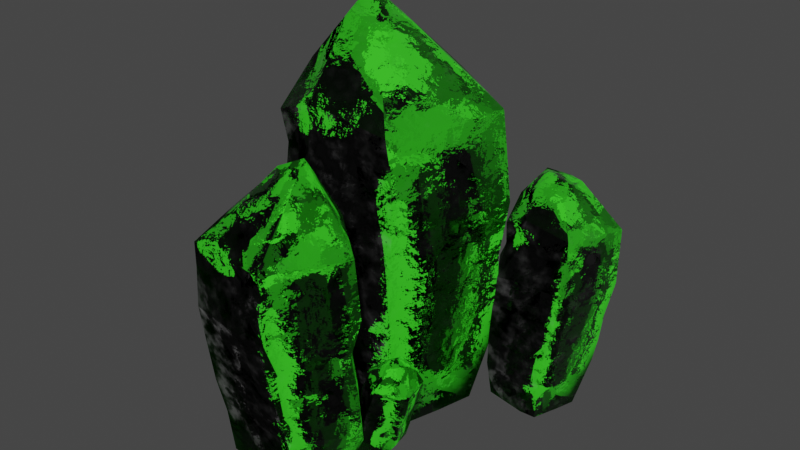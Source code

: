 # Source: Green_Crystal.blend  (saved by Blender 3.2.14; exported with 4.5.12 LTS)
import bpy
from mathutils import Matrix  # noqa: F401  (used for matrix-valued properties, if any)

bpy.ops.wm.read_factory_settings(use_empty=True)
scene = bpy.context.scene
scene.name = 'Scene'

# ---- collections
col_collection = bpy.data.collections.new('Collection'); scene.collection.children.link(col_collection)

# ---- images (referenced by path relative to the original .blend; pixels are not part of the script)
import os
ASSET_DIR = os.environ.get("B2B_ASSET_DIR", "")  # directory of the original .blend (textures are referenced by path, not embedded)
HERE = os.path.dirname(os.path.abspath(__file__))  # packed textures are extracted next to this script under _unpacked/

def load_image(name, relpath, width, height, colorspace="sRGB"):
    """Load a texture the original file referenced (path relative to the .blend, or extracted next to this script)."""
    p = next((c for c in (os.path.join(HERE, relpath), os.path.join(ASSET_DIR, relpath)) if relpath and os.path.exists(c)), "")
    if p:
        img = bpy.data.images.load(p, check_existing=True)
        img.name = name
    else:  # same state as the original file: an image datablock whose file is absent (Cycles renders it pink)
        img = bpy.data.images.new(name, width, height)
        img.source = "FILE"
        img.filepath = "//" + (relpath or name)
    img.colorspace_settings.name = colorspace
    return img
img_normal = load_image('Normal', 'Green_Crystal_Glossy.jpg', 1024, 1024, 'sRGB')

# ---- materials (node trees are filled in below, after node groups)
mat_material_001 = bpy.data.materials.new('Material.001')

# ---- material node trees
mat_material_001.use_nodes = True; mat_material_001.node_tree.nodes.clear()
_N = mat_material_001.node_tree.nodes; _L = mat_material_001.node_tree.links
n0 = _N.new('ShaderNodeBsdfPrincipled'); n0.name = 'Principled BSDF'; n0.location = (313, 289)
n0.distribution = 'GGX'
n0.subsurface_method = 'RANDOM_WALK_SKIN'
n0.inputs[0].default_value = (0.0523, 0.8, 0.02453, 1.0)
n0.inputs[3].default_value = 1.45
n0.inputs[27].default_value = (0.0, 0.0, 0.0, 1.0)
n1 = _N.new('ShaderNodeTexCoord'); n1.name = 'Texture Coordinate'; n1.location = (-929, -3)
n2 = _N.new('ShaderNodeTexNoise'); n2.name = 'Noise Texture.001'; n2.location = (-619, -194)
n2.inputs[2].default_value = 7.0
n2.inputs[3].default_value = 15.0
n3 = _N.new('ShaderNodeTexNoise'); n3.name = 'Noise Texture'; n3.location = (-627, 118)
n3.inputs[2].default_value = 1.7
n3.inputs[3].default_value = 15.0
n4 = _N.new('ShaderNodeBump'); n4.name = 'Bump.001'; n4.location = (-403, 113)
n4.inputs[0].default_value = 0.1
n4.inputs[1].default_value = 1.0
n4.inputs[2].default_value = 1.0
n5 = _N.new('ShaderNodeValToRGB'); n5.name = 'ColorRamp.001'; n5.location = (-225, 67)
while len(n5.color_ramp.elements) > 1: n5.color_ramp.elements.remove(n5.color_ramp.elements[-1])
n5.color_ramp.elements[0].position = 0.337; n5.color_ramp.elements[0].color = (0.0, 0.0, 0.0, 1.0)
_e = n5.color_ramp.elements.new(1.0); _e.color = (1.0, 1.0, 1.0, 1.0)
n6 = _N.new('ShaderNodeValToRGB'); n6.name = 'ColorRamp'; n6.location = (-443, -251)
while len(n6.color_ramp.elements) > 1: n6.color_ramp.elements.remove(n6.color_ramp.elements[-1])
n6.color_ramp.elements[0].position = 0.3182; n6.color_ramp.elements[0].color = (0.0, 0.0, 0.0, 1.0)
_e = n6.color_ramp.elements.new(0.4682); _e.color = (1.0, 1.0, 1.0, 1.0)
n7 = _N.new('ShaderNodeOutputMaterial'); n7.name = 'Material Output'; n7.location = (650, 291)
n8 = _N.new('ShaderNodeBump'); n8.name = 'Bump'; n8.location = (-127, -249)
n8.inputs[0].default_value = 0.06
n8.inputs[1].default_value = 1.0
n8.inputs[2].default_value = 1.0
n9 = _N.new('ShaderNodeTexVoronoi'); n9.name = 'Voronoi Texture'; n9.location = (93, -254)
n9.inputs[2].default_value = 4.0
n10 = _N.new('ShaderNodeTexImage'); n10.name = 'Image Texture'; n10.location = (407, -421)
n10.image = img_normal
_L.new(n0.outputs[0], n7.inputs[0])
_L.new(n1.outputs[3], n3.inputs[0])
_L.new(n1.outputs[3], n2.inputs[0])
_L.new(n2.outputs[0], n6.inputs[0])
_L.new(n6.outputs[0], n8.inputs[3])
_L.new(n9.outputs[1], n0.inputs[5])
_L.new(n3.outputs[0], n4.inputs[3])
_L.new(n4.outputs[0], n8.inputs[4])
_L.new(n2.outputs[0], n5.inputs[0])
_L.new(n5.outputs[0], n0.inputs[2])
_L.new(n8.outputs[0], n9.inputs[0])
n7.is_active_output = True

# ---- world
world_world = bpy.data.worlds.new('World'); scene.world = world_world
world_world.use_nodes = True; world_world.node_tree.nodes.clear()
_N = world_world.node_tree.nodes; _L = world_world.node_tree.links
n0 = _N.new('ShaderNodeOutputWorld'); n0.name = 'World Output'; n0.location = (300, 300)
n1 = _N.new('ShaderNodeBackground'); n1.name = 'Background'; n1.location = (10, 300)
n1.inputs[0].default_value = (0.05088, 0.05088, 0.05088, 1.0)
_L.new(n1.outputs[0], n0.inputs[0])
n0.is_active_output = True
world_world.color = (0.05088, 0.05088, 0.05088)
world_world.use_sun_shadow = False
world_world.sun_shadow_jitter_overblur = 0.0

# ---- meshes
me_circle_006 = bpy.data.meshes.new('Circle.006')
me_circle_006.from_pydata([(-0.4742, 0.04405, 0.4922), (-0.5853, 0.5728, 0.6084), (-0.5771, 0.02168, 0.1366), (-0.7465, 0.5701, 0.1418), (-0.1783, 0.03548, 0.5419), (-0.2206, 0.5699, 0.6568), (-0.234, 0.005985, 0.162), (-0.606, 1.099, 0.6709), (-0.6211, 1.625, 0.7078), (-0.8078, 1.11, 0.1889), (-0.8398, 1.655, 0.22), (-0.2348, 1.097, 0.7145), (-0.2343, 1.628, 0.7385), (-0.5629, 2.101, 0.8157), (-0.5487, 2.657, 0.7459), (-0.9492, 2.169, 0.1887), (-0.7686, 2.686, 0.1617), (-0.2374, 2.154, 0.8477), (-0.2346, 2.687, 0.8235), (-0.5866, 2.968, 0.7848), (-0.7485, 3.249, 0.2041), (-0.5442, 3.548, 0.0004953), (-0.2225, 3.095, 0.7874), (-0.3304, 3.472, 0.3806), (-0.3516, 3.72, 0.1442), (-0.6575, 0.1231, -0.3397), (-0.9078, 0.5769, -0.3641), (-0.4103, 0.004661, -0.5449), (-0.5142, 0.5699, -0.6328), (-0.2338, -0.01001, -0.3678), (-0.06548, 0.006288, -0.7505), (-0.006729, 0.4798, -0.9947), (-0.9606, 1.131, -0.3202), (-0.9588, 1.658, -0.2584), (-0.5151, 0.9627, -0.6443), (-0.5144, 1.811, -0.6437), (-0.4928, 1.316, -0.6287), (-0.4864, 1.458, -0.6191), (-0.2888, 1.123, -0.7931), (0.09755, 1.694, -0.9425), (-0.9781, 2.158, -0.3561), (-0.9535, 2.69, -0.337), (-0.5473, 2.156, -0.6777), (-0.5297, 2.686, -0.6558), (-0.06749, 2.158, -1.029), (-0.06649, 2.657, -1.003), (-0.9472, 2.997, -0.331), (-0.59, 3.584, -0.2403), (-0.5153, 2.98, -0.6475), (-0.206, 3.434, -0.6126), (-0.4046, 3.87, -0.1998), (-0.007028, 2.992, -1.016), (0.2333, 0.03133, 0.6248), (0.5143, 0.6068, 0.6896), (0.2958, 0.01785, 0.1618), (0.5194, 0.0369, 0.623), (0.6785, 0.04872, 0.142), (0.6827, 0.6965, 0.1374), (0.5771, 1.091, 0.7539), (0.2957, 1.626, 0.7924), (0.6145, 1.623, 0.786), (0.761, 1.097, 0.1618), (0.8202, 1.626, 0.1636), (0.2964, 2.156, 0.8295), (0.296, 2.686, 0.8077), (0.6637, 2.159, 0.8012), (0.6289, 2.68, 0.7701), (0.9104, 2.169, 0.2021), (0.8233, 2.686, 0.1617), (0.5883, 2.99, 0.7851), (0.1632, 3.382, 0.3434), (0.08279, 3.526, 0.009685), (0.5873, 2.992, 0.7829), (0.782, 2.996, 0.1958), (0.3759, 0.0319, -0.4891), (0.0382, 0.009435, -0.7333), (0.07152, 0.6013, -1.032), (0.7787, 0.06113, -0.2041), (0.8485, 0.7282, -0.4806), (0.4362, 0.2179, -0.4939), (0.5935, 0.7172, -0.6683), (0.5604, 1.362, -0.6327), (0.5478, 1.491, -0.6159), (0.1015, 1.182, -1.02), (0.9196, 1.135, -0.4031), (0.9663, 1.621, -0.3198), (0.6078, 1.009, -0.6685), (0.5672, 1.845, -0.6376), (0.5511, 2.866, -0.6256), (0.31, 2.156, -0.84), (0.3458, 2.688, -0.781), (1.036, 2.156, -0.357), (0.9745, 2.71, -0.3479), (0.5812, 2.157, -0.6536), (0.571, 2.513, -0.6395), (0.9285, 3.008, -0.3449), (0.09344, 3.549, -0.2485), (0.2558, 2.971, -0.8524), (0.9502, 2.99, -0.3301), (-0.4142, 0.03973, 1.103), (-0.5095, 0.4271, 1.066), (-0.1695, 0.02876, 0.9972), (-0.1911, 0.4328, 0.9122), (-0.4201, 0.02485, 1.29), (-0.5075, 0.4144, 1.295), (-0.1533, 0.007533, 1.21), (-0.5571, 0.8106, 1.078), (-0.5859, 1.193, 1.091), (-0.2318, 0.8276, 0.8982), (-0.2581, 1.225, 0.9005), (-0.5511, 0.7983, 1.311), (-0.5691, 1.185, 1.332), (-0.6581, 1.538, 1.155), (-0.6075, 1.943, 1.174), (-0.2474, 1.602, 0.8469), (-0.2107, 1.974, 0.972), (-0.6485, 1.567, 1.36), (-0.6316, 1.955, 1.377), (-0.6396, 2.17, 1.166), (-0.2399, 2.383, 1.008), (-0.07383, 2.597, 1.12), (-0.6051, 2.252, 1.394), (-0.3248, 2.533, 1.293), (-0.1578, 2.716, 1.261), (0.1638, 0.1082, 0.8956), (0.1555, 0.4458, 0.7543), (0.3359, 0.01635, 1.019), (0.3877, 0.4314, 0.9642), (0.2266, -0.0004991, 1.148), (0.5179, 0.009263, 1.207), (0.6982, 0.3541, 1.23), (0.1179, 0.8506, 0.7456), (0.073, 1.233, 0.7716), (0.3952, 0.7176, 0.9755), (0.3936, 1.336, 1.004), (0.3858, 0.974, 1.003), (0.3793, 1.077, 1.013), (0.5244, 0.8293, 1.102), (0.6695, 1.235, 1.341), (0.1403, 1.599, 0.7651), (0.1284, 1.986, 0.8003), (0.4142, 1.588, 0.9919), (0.3995, 1.973, 1.023), (0.7144, 1.578, 1.245), (0.6947, 1.941, 1.266), (0.1243, 2.209, 0.8151), (0.09418, 2.626, 1.065), (0.3945, 2.187, 1.043), (0.3999, 2.508, 1.252), (0.08332, 2.828, 1.193), (0.7101, 2.184, 1.312), (-0.4382, 0.00971, 1.552), (-0.4574, 0.4204, 1.751), (-0.1, 0.001308, 1.536), (-0.4083, 0.005751, 1.728), (-0.04746, 0.01318, 1.769), (-0.04465, 0.4848, 1.793), (-0.4979, 0.7709, 1.814), (-0.5545, 1.168, 1.663), (-0.5179, 1.157, 1.858), (-0.05488, 0.7743, 1.858), (-0.05102, 1.158, 1.912), (-0.5818, 1.554, 1.686), (-0.5671, 1.94, 1.701), (-0.5247, 1.545, 1.908), (-0.5067, 1.926, 1.901), (-0.07038, 1.55, 1.99), (-0.05094, 1.93, 1.949), (-0.5219, 2.153, 1.888), (-0.2484, 2.454, 1.588), (-0.01747, 2.563, 1.505), (-0.5205, 2.155, 1.887), (-0.07997, 2.156, 1.938), (0.3748, 0.01374, 1.509), (0.516, 0.008528, 1.273), (0.733, 0.4406, 1.278), (0.2108, 0.02177, 1.791), (0.4151, 0.5075, 1.824), (0.3839, 0.1475, 1.552), (0.5241, 0.5079, 1.645), (0.4943, 0.9781, 1.65), (0.4808, 1.072, 1.649), (0.7265, 0.8628, 1.317), (0.366, 0.8014, 1.89), (0.3102, 1.153, 1.945), (0.5252, 0.7201, 1.663), (0.4977, 1.33, 1.67), (0.486, 2.074, 1.696), (0.6166, 1.565, 1.499), (0.5771, 1.951, 1.546), (0.3431, 1.541, 2.001), (0.3296, 1.946, 1.983), (0.5101, 1.556, 1.687), (0.4985, 1.816, 1.695), (0.3224, 2.164, 1.965), (0.1687, 2.581, 1.482), (0.6189, 2.16, 1.492), (0.314, 2.15, 1.98), (-0.8551, -0.01014, 0.5852), (-0.9371, 0.1829, 0.5567), (-0.7186, 0.01133, 0.5523), (-0.7597, 0.2219, 0.5045), (-0.8771, -0.0271, 0.6967), (-0.96, 0.1658, 0.6947), (-0.7316, -0.008108, 0.6821), (-1.0, 0.376, 0.5638), (-1.053, 0.5703, 0.5735), (-0.8173, 0.4227, 0.4968), (-0.8697, 0.6254, 0.5008), (-1.021, 0.3593, 0.7043), (-1.07, 0.5562, 0.7204), (-1.131, 0.7386, 0.6081), (-1.147, 0.9512, 0.632), (-0.8952, 0.8235, 0.4754), (-0.9266, 1.013, 0.5607), (-1.151, 0.7452, 0.7332), (-1.182, 0.9461, 0.7511), (-1.184, 1.066, 0.6264), (-0.9852, 1.22, 0.5849), (-0.9231, 1.281, 0.6863), (-1.2, 1.101, 0.769), (-1.067, 1.237, 0.7544), (-0.9723, 1.22, 0.7809), (-0.5465, 0.08731, 0.5343), (-0.5682, 0.2674, 0.4533), (-0.4639, 0.04974, 0.629), (-0.4722, 0.2713, 0.6085), (-0.5316, 0.02513, 0.6923), (-0.3916, 0.05384, 0.7646), (-0.3365, 0.2471, 0.8064), (-0.6258, 0.4734, 0.4494), (-0.6887, 0.6657, 0.465), (-0.4975, 0.4192, 0.6204), (-0.5618, 0.7367, 0.6468), (-0.5303, 0.5494, 0.6395), (-0.5447, 0.6017, 0.6461), (-0.4569, 0.4826, 0.7146), (-0.4491, 0.6939, 0.8824), (-0.6896, 0.8608, 0.4749), (-0.7373, 1.058, 0.5003), (-0.5746, 0.8692, 0.6455), (-0.6231, 1.065, 0.6681), (-0.4493, 0.8796, 0.8355), (-0.497, 1.065, 0.8507), (-0.7628, 1.172, 0.512), (-0.8403, 1.343, 0.6697), (-0.6486, 1.174, 0.6825), (-0.7001, 1.331, 0.8136), (-0.8525, 1.296, 0.7734), (-0.518, 1.189, 0.8839), (-0.9135, -0.04881, 0.8518), (-0.985, 0.1522, 0.9753), (-0.7396, -0.0217, 0.8844), (-0.9171, -0.05634, 0.9611), (-0.7397, -0.02171, 1.032), (-0.7869, 0.2209, 1.053), (-1.047, 0.3265, 1.013), (-1.098, 0.5333, 0.9213), (-1.099, 0.5217, 1.043), (-0.8274, 0.3664, 1.095), (-0.8688, 0.5622, 1.134), (-1.152, 0.7291, 0.9371), (-1.183, 0.929, 0.9537), (-1.146, 0.7195, 1.078), (-1.173, 0.9181, 1.081), (-0.9254, 0.7593, 1.184), (-0.9481, 0.9588, 1.168), (-1.202, 1.034, 1.075), (-1.06, 1.228, 0.9337), (-0.9398, 1.285, 0.9185), (-1.201, 1.035, 1.075), (-0.9837, 1.074, 1.161), (-0.4975, 0.02903, 0.9284), (-0.3997, 0.05021, 0.8038), (-0.3325, 0.2927, 0.8407), (-0.6121, 0.005152, 1.077), (-0.5597, 0.2729, 1.13), (-0.5106, 0.09693, 0.9572), (-0.4849, 0.2913, 1.036), (-0.5466, 0.5311, 1.042), (-0.5624, 0.5786, 1.041), (-0.3813, 0.5082, 0.8698), (-0.6204, 0.417, 1.168), (-0.689, 0.5909, 1.199), (-0.5071, 0.4001, 1.05), (-0.5813, 0.7121, 1.06), (-0.6626, 1.094, 1.085), (-0.5254, 0.8523, 0.9756), (-0.5881, 1.046, 1.004), (-0.7164, 0.7916, 1.243), (-0.7607, 1.0, 1.236), (-0.599, 0.8292, 1.075), (-0.631, 0.9619, 1.082), (-0.7837, 1.113, 1.228), (-0.8384, 1.278, 0.9344), (-0.5815, 1.16, 0.9802), (-0.7882, 1.104, 1.235), (0.9142, 0.08171, -0.369), (0.8758, 0.4188, -0.3411), (0.8434, 0.04045, -0.5803), (0.7698, 0.3817, -0.6198), (1.072, 0.07206, -0.3482), (1.07, 0.4105, -0.3239), (1.025, 0.02296, -0.5753), (0.8825, 0.7472, -0.3488), (0.8911, 1.073, -0.3722), (0.7549, 0.7184, -0.6367), (0.7549, 1.056, -0.6649), (1.08, 0.7387, -0.3349), (1.096, 1.066, -0.3672), (0.94, 1.372, -0.3506), (0.9601, 1.706, -0.4428), (0.7103, 1.371, -0.7256), (0.8189, 1.68, -0.794), (1.115, 1.398, -0.347), (1.13, 1.722, -0.409), (0.9507, 1.901, -0.4453), (0.8473, 2.028, -0.8186), (0.9543, 2.187, -0.9763), (1.146, 1.968, -0.4675), (1.082, 2.168, -0.7452), (1.067, 2.249, -0.9105), (0.7826, 0.06399, -0.877), (0.6624, 0.3472, -0.9233), (0.9004, -0.03345, -1.0), (0.8576, 0.3082, -1.1), (1.001, -0.03238, -0.8969), (1.073, -0.06023, -1.137), (1.106, 0.207, -1.33), (0.6522, 0.692, -0.9437), (0.6708, 1.02, -0.9527), (0.8678, 0.5478, -1.142), (0.8922, 1.068, -1.217), (0.8902, 0.7648, -1.164), (0.898, 0.8526, -1.171), (0.985, 0.6268, -1.255), (1.198, 0.952, -1.409), (0.6704, 1.318, -1.056), (0.6993, 1.645, -1.092), (0.883, 1.277, -1.267), (0.9083, 1.603, -1.301), (1.12, 1.234, -1.498), (1.136, 1.542, -1.526), (0.7115, 1.834, -1.116), (0.9205, 2.188, -1.125), (0.9246, 1.783, -1.322), (1.102, 2.055, -1.352), (1.075, 2.114, -1.273), (1.176, 1.744, -1.566), (1.293, 0.06457, -0.3115), (1.46, 0.4144, -0.3325), (1.305, 0.01469, -0.5947), (1.444, 0.05945, -0.3229), (1.506, 0.02068, -0.6227), (1.527, 0.4169, -0.683), (1.51, 0.7147, -0.3383), (1.378, 1.054, -0.3524), (1.546, 1.042, -0.3671), (1.58, 0.6622, -0.7063), (1.627, 0.9846, -0.754), (1.395, 1.382, -0.3768), (1.409, 1.705, -0.4369), (1.588, 1.37, -0.4068), (1.583, 1.688, -0.4707), (1.691, 1.318, -0.7816), (1.658, 1.633, -0.8489), (1.571, 1.88, -0.4876), (1.338, 2.095, -0.777), (1.285, 2.157, -0.9904), (1.57, 1.881, -0.4891), (1.647, 1.827, -0.8541), (1.318, -0.03502, -0.9956), (1.129, -0.05987, -1.131), (1.149, 0.2759, -1.367), (1.544, -0.004424, -0.8383), (1.587, 0.3783, -1.068), (1.355, 0.07672, -1.017), (1.444, 0.3629, -1.173), (1.447, 0.7619, -1.207), (1.444, 0.8427, -1.208), (1.182, 0.632, -1.412), (1.64, 0.6322, -1.06), (1.682, 0.9354, -1.053), (1.46, 0.5413, -1.199), (1.464, 1.057, -1.253), (1.484, 1.684, -1.336), (1.328, 1.238, -1.395), (1.364, 1.568, -1.407), (1.732, 1.258, -1.126), (1.716, 1.6, -1.167), (1.479, 1.246, -1.291), (1.484, 1.466, -1.313), (1.7, 1.784, -1.19), (1.279, 2.148, -1.15), (1.322, 1.738, -1.473), (1.712, 1.773, -1.18), (0.3372, 0.05362, 0.9222), (0.3373, 0.201, 0.9205), (0.371, 0.0308, 0.833), (0.3789, 0.1789, 0.7993), (0.3819, 0.04309, 0.9738), (0.3949, 0.1892, 0.9812), (0.4274, 0.0152, 0.8861), (0.3615, 0.3411, 0.9199), (0.3905, 0.4793, 0.9146), (0.3992, 0.3232, 0.7895), (0.4275, 0.4668, 0.7803), (0.4211, 0.329, 0.9804), (0.4552, 0.4673, 0.9745), (0.4184, 0.6062, 0.9356), (0.471, 0.7447, 0.9111), (0.4491, 0.6014, 0.7478), (0.5222, 0.7263, 0.7562), (0.4755, 0.6095, 0.9862), (0.5175, 0.7452, 0.9703), (0.4804, 0.8287, 0.9076), (0.5594, 0.873, 0.7562), (0.6479, 0.9302, 0.7349), (0.5541, 0.8478, 0.9558), (0.6232, 0.9251, 0.8467), (0.6698, 0.9541, 0.7884), (0.436, 0.03193, 0.7187), (0.4272, 0.157, 0.6695), (0.5028, -0.0201, 0.7118), (0.5377, 0.1243, 0.667), (0.5065, -0.02016, 0.7741), (0.5957, -0.04492, 0.7158), (0.6768, 0.06047, 0.6622), (0.4505, 0.3044, 0.6599), (0.4788, 0.4436, 0.6623), (0.5672, 0.2249, 0.6562), (0.6275, 0.4437, 0.6387), (0.5939, 0.316, 0.6552), (0.6037, 0.353, 0.6551), (0.6416, 0.249, 0.6525), (0.7737, 0.3725, 0.6622), (0.5257, 0.5676, 0.6284), (0.565, 0.705, 0.6247), (0.6512, 0.5317, 0.6197), (0.6887, 0.669, 0.6157), (0.7903, 0.4932, 0.6113), (0.822, 0.6235, 0.6066), (0.587, 0.7842, 0.6204), (0.6786, 0.926, 0.6767), (0.7109, 0.7448, 0.6133), (0.7931, 0.8519, 0.6539), (0.7659, 0.8817, 0.6723), (0.8585, 0.7067, 0.6049), (0.4426, 0.03124, 1.048), (0.5239, 0.1727, 1.089), (0.5229, -0.001898, 0.959), (0.4944, 0.0217, 1.087), (0.5965, -0.009664, 1.007), (0.644, 0.1569, 0.993), (0.5598, 0.2989, 1.101), (0.5416, 0.4497, 1.059), (0.5993, 0.4364, 1.102), (0.6827, 0.2586, 1.001), (0.7306, 0.3928, 0.9981), (0.5738, 0.5886, 1.056), (0.6147, 0.7239, 1.04), (0.6439, 0.5735, 1.101), (0.6794, 0.7074, 1.078), (0.7794, 0.5315, 1.007), (0.8067, 0.6657, 0.976), (0.6919, 0.7898, 1.069), (0.7107, 0.881, 0.9088), (0.7571, 0.9014, 0.8239), (0.6922, 0.7902, 1.069), (0.8162, 0.7491, 0.971), (0.6368, -0.0397, 0.8317), (0.6118, -0.04704, 0.7337), (0.7051, 0.08659, 0.6624), (0.6677, -0.03069, 0.9471), (0.7694, 0.1223, 0.8841), (0.6615, 0.005662, 0.8351), (0.7515, 0.1181, 0.8093), (0.786, 0.2876, 0.7988), (0.7903, 0.3223, 0.7979), (0.7499, 0.2359, 0.6569), (0.7993, 0.2291, 0.9019), (0.8295, 0.3573, 0.9159), (0.7748, 0.1928, 0.8052), (0.8222, 0.4117, 0.7886), (0.8901, 0.676, 0.7676), (0.829, 0.4897, 0.7036), (0.8643, 0.6288, 0.71), (0.8856, 0.4905, 0.9063), (0.9126, 0.636, 0.8882), (0.8493, 0.4904, 0.7806), (0.8706, 0.5835, 0.7748), (0.9251, 0.7147, 0.8763), (0.7997, 0.8918, 0.7701), (0.8791, 0.7011, 0.6765), (0.9254, 0.7101, 0.8828), (-0.7899, 0.05362, 0.5576), (-0.7916, 0.201, 0.5573), (-0.8758, 0.0308, 0.5161), (-0.9087, 0.1789, 0.5053), (-0.7346, 0.04309, 0.5175), (-0.7262, 0.1892, 0.5052), (-0.818, 0.0152, 0.4646), (-0.7901, 0.3411, 0.5331), (-0.7928, 0.4793, 0.5038), (-0.9167, 0.3232, 0.4843), (-0.9234, 0.4668, 0.4553), (-0.7246, 0.329, 0.4791), (-0.7276, 0.4673, 0.4445), (-0.7695, 0.6062, 0.4778), (-0.7893, 0.7447, 0.4233), (-0.9539, 0.6014, 0.4309), (-0.9392, 0.7263, 0.3588), (-0.7141, 0.6095, 0.4253), (-0.7263, 0.7452, 0.3821), (-0.792, 0.8287, 0.4136), (-0.936, 0.8685, 0.3218), (-0.9495, 0.8865, 0.2317), (-0.7376, 0.8478, 0.3444), (-0.8403, 0.9251, 0.266), (-0.8943, 0.9363, 0.2146), (-0.984, 0.03193, 0.4414), (-1.034, 0.157, 0.4459), (-0.9851, -0.0201, 0.3743), (-1.027, 0.1243, 0.3356), (-0.9227, -0.02016, 0.376), (-0.9731, -0.04492, 0.2821), (-1.019, 0.06047, 0.1966), (-1.041, 0.3044, 0.4219), (-1.037, 0.4436, 0.3939), (-1.035, 0.2249, 0.3053), (-1.047, 0.4437, 0.2437), (-1.034, 0.316, 0.2786), (-1.033, 0.353, 0.2689), (-1.032, 0.249, 0.2309), (-1.011, 0.3725, 0.1001), (-1.066, 0.5676, 0.3442), (-1.066, 0.705, 0.3047), (-1.064, 0.5317, 0.2184), (-1.065, 0.669, 0.1807), (-1.058, 0.5092, 0.1181), (-1.062, 0.6235, 0.04717), (-1.069, 0.784, 0.2824), (-1.005, 0.8566, 0.1961), (-1.065, 0.7394, 0.1584), (-1.017, 0.8054, 0.08004), (-1.002, 0.8255, 0.1087), (-1.059, 0.7078, 0.04253), (-0.6551, 0.03124, 0.4635), (-0.6077, 0.1727, 0.3861), (-0.7371, -0.001898, 0.3757), (-0.6117, 0.0217, 0.4153), (-0.6829, -0.009664, 0.3066), (-0.6926, 0.1569, 0.2581), (-0.5924, 0.2989, 0.3514), (-0.6357, 0.4497, 0.3658), (-0.5881, 0.4364, 0.3121), (-0.6817, 0.2586, 0.2202), (-0.68, 0.3928, 0.1722), (-0.636, 0.5886, 0.3335), (-0.6482, 0.7239, 0.2914), (-0.5854, 0.5735, 0.2676), (-0.6046, 0.7074, 0.2302), (-0.6666, 0.5315, 0.1244), (-0.6955, 0.6657, 0.09451), (-0.6124, 0.7898, 0.217), (-0.7707, 0.881, 0.1843), (-0.8513, 0.9007, 0.1307), (-0.613, 0.7902, 0.2166), (-0.6996, 0.7491, 0.08467), (-0.854, -0.0397, 0.2512), (-0.9538, -0.04704, 0.2676), (-1.017, 0.08659, 0.1684), (-0.7363, -0.03069, 0.2305), (-0.7902, 0.1223, 0.1237), (-0.8485, 0.005662, 0.2269), (-0.8663, 0.1181, 0.135), (-0.8738, 0.2876, 0.09975), (-0.8743, 0.3223, 0.09532), (-1.018, 0.2359, 0.1233), (-0.7699, 0.2291, 0.09545), (-0.7709, 0.3556, 0.08829), (-0.8684, 0.1928, 0.1114), (-0.8808, 0.4117, 0.06272), (-0.8958, 0.676, -0.006662), (-0.9648, 0.4897, 0.04857), (-0.9555, 0.6288, 0.01402), (-0.758, 0.4905, 0.009892), (-0.7737, 0.636, -0.01858), (-0.8864, 0.4904, 0.0351), (-0.8904, 0.5835, 0.0133), (-0.7845, 0.7147, -0.03206), (-0.9012, 0.8791, 0.08357), (-0.9875, 0.701, -0.002595), (-0.778, 0.7101, -0.03186)], [], [(0, 1, 3, 2), (0, 4, 5, 1), (0, 2, 6, 4), (7, 8, 10, 9), (7, 11, 12, 8), (1, 7, 9, 3), (1, 5, 11, 7), (13, 14, 16, 15), (13, 17, 18, 14), (20, 23, 24, 21), (22, 23, 20, 19), (14, 19, 20, 16), (14, 18, 22, 19), (25, 26, 28, 27), (28, 31, 30, 27), (25, 27, 30, 29), (36, 37, 39, 38), (33, 37, 36, 32), (36, 38, 34, 32), (33, 35, 39, 37), (26, 32, 34, 28), (34, 38, 31, 28), (40, 41, 43, 42), (43, 45, 44, 42), (47, 50, 49, 46), (49, 51, 48, 46), (41, 46, 48, 43), (48, 51, 45, 43), (56, 57, 53, 55), (52, 55, 53), (52, 54, 56, 55), (61, 62, 60, 58), (58, 60, 59), (57, 61, 58, 53), (67, 68, 66, 65), (63, 65, 66, 64), (72, 73, 70, 69), (68, 73, 72, 66), (64, 66, 72, 69), (79, 80, 78, 77), (76, 80, 79, 75), (74, 75, 79, 77), (83, 39, 82, 81), (82, 85, 84, 81), (84, 86, 83, 81), (82, 39, 87, 85), (80, 86, 84, 78), (83, 86, 80, 76), (93, 94, 92, 91), (90, 94, 93, 89), (92, 94, 90, 88), (90, 97, 95, 88), (95, 98, 92, 88), (4, 52, 53, 5), (4, 6, 54, 52), (11, 58, 59, 12), (5, 53, 58, 11), (17, 63, 64, 18), (23, 70, 71, 24), (69, 70, 23, 22), (18, 64, 69, 22), (31, 76, 75, 30), (29, 30, 75, 74), (39, 83, 38), (38, 83, 76, 31), (45, 90, 89, 44), (50, 96, 95, 49), (95, 97, 51, 49), (51, 97, 90, 45), (2, 3, 26, 25), (2, 25, 29, 6), (9, 10, 33, 32), (3, 9, 32, 26), (77, 78, 57, 56), (54, 74, 77, 56), (84, 85, 62, 61), (78, 84, 61, 57), (15, 16, 41, 40), (20, 21, 47, 46), (24, 50, 47, 21), (16, 20, 46, 41), (91, 92, 68, 67), (95, 96, 71, 70), (73, 98, 95, 70), (92, 98, 73, 68), (8, 13, 15, 10), (8, 12, 17, 13), (33, 40, 42, 35), (42, 44, 39, 35), (62, 67, 65, 60), (59, 60, 65, 63), (87, 93, 91, 85), (89, 93, 87, 39), (10, 15, 40, 33), (85, 91, 67, 62), (12, 59, 63, 17), (44, 89, 39), (6, 29, 74, 54), (71, 96, 50, 24), (99, 100, 102, 101), (99, 103, 104, 100), (99, 101, 105, 103), (106, 107, 109, 108), (106, 110, 111, 107), (100, 106, 108, 102), (100, 104, 110, 106), (112, 113, 115, 114), (112, 116, 117, 113), (119, 122, 123, 120), (121, 122, 119, 118), (113, 118, 119, 115), (113, 117, 121, 118), (124, 125, 127, 126), (127, 130, 129, 126), (124, 126, 129, 128), (135, 136, 138, 137), (132, 136, 135, 131), (135, 137, 133, 131), (132, 134, 138, 136), (125, 131, 133, 127), (133, 137, 130, 127), (139, 140, 142, 141), (142, 144, 143, 141), (146, 149, 148, 145), (148, 150, 147, 145), (140, 145, 147, 142), (147, 150, 144, 142), (155, 156, 152, 154), (151, 154, 152), (151, 153, 155, 154), (160, 161, 159, 157), (157, 159, 158), (156, 160, 157, 152), (166, 167, 165, 164), (162, 164, 165, 163), (171, 172, 169, 168), (167, 172, 171, 165), (163, 165, 171, 168), (178, 179, 177, 176), (175, 179, 178, 174), (173, 174, 178, 176), (182, 138, 181, 180), (181, 184, 183, 180), (183, 185, 182, 180), (181, 138, 186, 184), (179, 185, 183, 177), (182, 185, 179, 175), (192, 193, 191, 190), (189, 193, 192, 188), (191, 193, 189, 187), (189, 196, 194, 187), (194, 197, 191, 187), (103, 151, 152, 104), (103, 105, 153, 151), (110, 157, 158, 111), (104, 152, 157, 110), (116, 162, 163, 117), (122, 169, 170, 123), (168, 169, 122, 121), (117, 163, 168, 121), (130, 175, 174, 129), (128, 129, 174, 173), (138, 182, 137), (137, 182, 175, 130), (144, 189, 188, 143), (149, 195, 194, 148), (194, 196, 150, 148), (150, 196, 189, 144), (101, 102, 125, 124), (101, 124, 128, 105), (108, 109, 132, 131), (102, 108, 131, 125), (176, 177, 156, 155), (153, 173, 176, 155), (183, 184, 161, 160), (177, 183, 160, 156), (114, 115, 140, 139), (119, 120, 146, 145), (123, 149, 146, 120), (115, 119, 145, 140), (190, 191, 167, 166), (194, 195, 170, 169), (172, 197, 194, 169), (191, 197, 172, 167), (107, 112, 114, 109), (107, 111, 116, 112), (132, 139, 141, 134), (141, 143, 138, 134), (161, 166, 164, 159), (158, 159, 164, 162), (186, 192, 190, 184), (188, 192, 186, 138), (109, 114, 139, 132), (184, 190, 166, 161), (111, 158, 162, 116), (143, 188, 138), (105, 128, 173, 153), (170, 195, 149, 123), (198, 199, 201, 200), (198, 202, 203, 199), (198, 200, 204, 202), (205, 206, 208, 207), (205, 209, 210, 206), (199, 205, 207, 201), (199, 203, 209, 205), (211, 212, 214, 213), (211, 215, 216, 212), (218, 221, 222, 219), (220, 221, 218, 217), (212, 217, 218, 214), (212, 216, 220, 217), (223, 224, 226, 225), (226, 229, 228, 225), (223, 225, 228, 227), (234, 235, 237, 236), (231, 235, 234, 230), (234, 236, 232, 230), (231, 233, 237, 235), (224, 230, 232, 226), (232, 236, 229, 226), (238, 239, 241, 240), (241, 243, 242, 240), (245, 248, 247, 244), (247, 249, 246, 244), (239, 244, 246, 241), (246, 249, 243, 241), (254, 255, 251, 253), (250, 253, 251), (250, 252, 254, 253), (259, 260, 258, 256), (256, 258, 257), (255, 259, 256, 251), (265, 266, 264, 263), (261, 263, 264, 262), (270, 271, 268, 267), (266, 271, 270, 264), (262, 264, 270, 267), (277, 278, 276, 275), (274, 278, 277, 273), (272, 273, 277, 275), (281, 237, 280, 279), (280, 283, 282, 279), (282, 284, 281, 279), (280, 237, 285, 283), (278, 284, 282, 276), (281, 284, 278, 274), (291, 292, 290, 289), (288, 292, 291, 287), (290, 292, 288, 286), (288, 295, 293, 286), (293, 296, 290, 286), (202, 250, 251, 203), (202, 204, 252, 250), (209, 256, 257, 210), (203, 251, 256, 209), (215, 261, 262, 216), (221, 268, 269, 222), (267, 268, 221, 220), (216, 262, 267, 220), (229, 274, 273, 228), (227, 228, 273, 272), (237, 281, 236), (236, 281, 274, 229), (243, 288, 287, 242), (248, 294, 293, 247), (293, 295, 249, 247), (249, 295, 288, 243), (200, 201, 224, 223), (200, 223, 227, 204), (207, 208, 231, 230), (201, 207, 230, 224), (275, 276, 255, 254), (252, 272, 275, 254), (282, 283, 260, 259), (276, 282, 259, 255), (213, 214, 239, 238), (218, 219, 245, 244), (222, 248, 245, 219), (214, 218, 244, 239), (289, 290, 266, 265), (293, 294, 269, 268), (271, 296, 293, 268), (290, 296, 271, 266), (206, 211, 213, 208), (206, 210, 215, 211), (231, 238, 240, 233), (240, 242, 237, 233), (260, 265, 263, 258), (257, 258, 263, 261), (285, 291, 289, 283), (287, 291, 285, 237), (208, 213, 238, 231), (283, 289, 265, 260), (210, 257, 261, 215), (242, 287, 237), (204, 227, 272, 252), (269, 294, 248, 222), (297, 298, 300, 299), (297, 301, 302, 298), (297, 299, 303, 301), (304, 305, 307, 306), (304, 308, 309, 305), (298, 304, 306, 300), (298, 302, 308, 304), (310, 311, 313, 312), (310, 314, 315, 311), (317, 320, 321, 318), (319, 320, 317, 316), (311, 316, 317, 313), (311, 315, 319, 316), (322, 323, 325, 324), (325, 328, 327, 324), (322, 324, 327, 326), (333, 334, 336, 335), (330, 334, 333, 329), (333, 335, 331, 329), (330, 332, 336, 334), (323, 329, 331, 325), (331, 335, 328, 325), (337, 338, 340, 339), (340, 342, 341, 339), (344, 347, 346, 343), (346, 348, 345, 343), (338, 343, 345, 340), (345, 348, 342, 340), (353, 354, 350, 352), (349, 352, 350), (349, 351, 353, 352), (358, 359, 357, 355), (355, 357, 356), (354, 358, 355, 350), (364, 365, 363, 362), (360, 362, 363, 361), (369, 370, 367, 366), (365, 370, 369, 363), (361, 363, 369, 366), (376, 377, 375, 374), (373, 377, 376, 372), (371, 372, 376, 374), (380, 336, 379, 378), (379, 382, 381, 378), (381, 383, 380, 378), (379, 336, 384, 382), (377, 383, 381, 375), (380, 383, 377, 373), (390, 391, 389, 388), (387, 391, 390, 386), (389, 391, 387, 385), (387, 394, 392, 385), (392, 395, 389, 385), (301, 349, 350, 302), (301, 303, 351, 349), (308, 355, 356, 309), (302, 350, 355, 308), (314, 360, 361, 315), (320, 367, 368, 321), (366, 367, 320, 319), (315, 361, 366, 319), (328, 373, 372, 327), (326, 327, 372, 371), (336, 380, 335), (335, 380, 373, 328), (342, 387, 386, 341), (347, 393, 392, 346), (392, 394, 348, 346), (348, 394, 387, 342), (299, 300, 323, 322), (299, 322, 326, 303), (306, 307, 330, 329), (300, 306, 329, 323), (374, 375, 354, 353), (351, 371, 374, 353), (381, 382, 359, 358), (375, 381, 358, 354), (312, 313, 338, 337), (317, 318, 344, 343), (321, 347, 344, 318), (313, 317, 343, 338), (388, 389, 365, 364), (392, 393, 368, 367), (370, 395, 392, 367), (389, 395, 370, 365), (305, 310, 312, 307), (305, 309, 314, 310), (330, 337, 339, 332), (339, 341, 336, 332), (359, 364, 362, 357), (356, 357, 362, 360), (384, 390, 388, 382), (386, 390, 384, 336), (307, 312, 337, 330), (382, 388, 364, 359), (309, 356, 360, 314), (341, 386, 336), (303, 326, 371, 351), (368, 393, 347, 321), (396, 397, 399, 398), (396, 400, 401, 397), (396, 398, 402, 400), (403, 404, 406, 405), (403, 407, 408, 404), (397, 403, 405, 399), (397, 401, 407, 403), (409, 410, 412, 411), (409, 413, 414, 410), (416, 419, 420, 417), (418, 419, 416, 415), (410, 415, 416, 412), (410, 414, 418, 415), (421, 422, 424, 423), (424, 427, 426, 423), (421, 423, 426, 425), (432, 433, 435, 434), (429, 433, 432, 428), (432, 434, 430, 428), (429, 431, 435, 433), (422, 428, 430, 424), (430, 434, 427, 424), (436, 437, 439, 438), (439, 441, 440, 438), (443, 446, 445, 442), (445, 447, 444, 442), (437, 442, 444, 439), (444, 447, 441, 439), (452, 453, 449, 451), (448, 451, 449), (448, 450, 452, 451), (457, 458, 456, 454), (454, 456, 455), (453, 457, 454, 449), (463, 464, 462, 461), (459, 461, 462, 460), (468, 469, 466, 465), (464, 469, 468, 462), (460, 462, 468, 465), (475, 476, 474, 473), (472, 476, 475, 471), (470, 471, 475, 473), (479, 435, 478, 477), (478, 481, 480, 477), (480, 482, 479, 477), (478, 435, 483, 481), (476, 482, 480, 474), (479, 482, 476, 472), (489, 490, 488, 487), (486, 490, 489, 485), (488, 490, 486, 484), (486, 493, 491, 484), (491, 494, 488, 484), (400, 448, 449, 401), (400, 402, 450, 448), (407, 454, 455, 408), (401, 449, 454, 407), (413, 459, 460, 414), (419, 466, 467, 420), (465, 466, 419, 418), (414, 460, 465, 418), (427, 472, 471, 426), (425, 426, 471, 470), (435, 479, 434), (434, 479, 472, 427), (441, 486, 485, 440), (446, 492, 491, 445), (491, 493, 447, 445), (447, 493, 486, 441), (398, 399, 422, 421), (398, 421, 425, 402), (405, 406, 429, 428), (399, 405, 428, 422), (473, 474, 453, 452), (450, 470, 473, 452), (480, 481, 458, 457), (474, 480, 457, 453), (411, 412, 437, 436), (416, 417, 443, 442), (420, 446, 443, 417), (412, 416, 442, 437), (487, 488, 464, 463), (491, 492, 467, 466), (469, 494, 491, 466), (488, 494, 469, 464), (404, 409, 411, 406), (404, 408, 413, 409), (429, 436, 438, 431), (438, 440, 435, 431), (458, 463, 461, 456), (455, 456, 461, 459), (483, 489, 487, 481), (485, 489, 483, 435), (406, 411, 436, 429), (481, 487, 463, 458), (408, 455, 459, 413), (440, 485, 435), (402, 425, 470, 450), (467, 492, 446, 420), (495, 496, 498, 497), (495, 499, 500, 496), (495, 497, 501, 499), (502, 503, 505, 504), (502, 506, 507, 503), (496, 502, 504, 498), (496, 500, 506, 502), (508, 509, 511, 510), (508, 512, 513, 509), (515, 518, 519, 516), (517, 518, 515, 514), (509, 514, 515, 511), (509, 513, 517, 514), (520, 521, 523, 522), (523, 526, 525, 522), (520, 522, 525, 524), (531, 532, 534, 533), (528, 532, 531, 527), (531, 533, 529, 527), (528, 530, 534, 532), (521, 527, 529, 523), (529, 533, 526, 523), (535, 536, 538, 537), (538, 540, 539, 537), (542, 545, 544, 541), (544, 546, 543, 541), (536, 541, 543, 538), (543, 546, 540, 538), (551, 552, 548, 550), (547, 550, 548), (547, 549, 551, 550), (556, 557, 555, 553), (553, 555, 554), (552, 556, 553, 548), (562, 563, 561, 560), (558, 560, 561, 559), (567, 568, 565, 564), (563, 568, 567, 561), (559, 561, 567, 564), (574, 575, 573, 572), (571, 575, 574, 570), (569, 570, 574, 572), (578, 534, 577, 576), (577, 580, 579, 576), (579, 581, 578, 576), (577, 534, 582, 580), (575, 581, 579, 573), (578, 581, 575, 571), (588, 589, 587, 586), (585, 589, 588, 584), (587, 589, 585, 583), (585, 592, 590, 583), (590, 593, 587, 583), (499, 547, 548, 500), (499, 501, 549, 547), (506, 553, 554, 507), (500, 548, 553, 506), (512, 558, 559, 513), (518, 565, 566, 519), (564, 565, 518, 517), (513, 559, 564, 517), (526, 571, 570, 525), (524, 525, 570, 569), (534, 578, 533), (533, 578, 571, 526), (540, 585, 584, 539), (545, 591, 590, 544), (590, 592, 546, 544), (546, 592, 585, 540), (497, 498, 521, 520), (497, 520, 524, 501), (504, 505, 528, 527), (498, 504, 527, 521), (572, 573, 552, 551), (549, 569, 572, 551), (579, 580, 557, 556), (573, 579, 556, 552), (510, 511, 536, 535), (515, 516, 542, 541), (519, 545, 542, 516), (511, 515, 541, 536), (586, 587, 563, 562), (590, 591, 566, 565), (568, 593, 590, 565), (587, 593, 568, 563), (503, 508, 510, 505), (503, 507, 512, 508), (528, 535, 537, 530), (537, 539, 534, 530), (557, 562, 560, 555), (554, 555, 560, 558), (582, 588, 586, 580), (584, 588, 582, 534), (505, 510, 535, 528), (580, 586, 562, 557), (507, 554, 558, 512), (539, 584, 534), (501, 524, 569, 549), (566, 591, 545, 519)])
me_circle_006.polygons.foreach_set('use_smooth', [True] * 594)
_uv = me_circle_006.uv_layers.new(name='UVMap')
_uv.uv.foreach_set('vector', [0.4877, 0.4819, 0.4824, 0.4148, 0.5426, 0.4183, 0.5325, 0.4877, 0.4606, 0.4376, 0.4243, 0.4413, 0.4221, 0.3747, 0.4666, 0.3707, 0.1582, 0.8193, 0.118, 0.8395, 0.1132, 0.798, 0.1574, 0.7828, 0.4793, 0.3502, 0.4788, 0.2861, 0.5438, 0.2852, 0.5429, 0.3517, 0.4628, 0.3063, 0.4176, 0.3104, 0.4118, 0.2461, 0.4587, 0.2424, 0.4824, 0.4148, 0.4793, 0.3502, 0.5429, 0.3517, 0.5426, 0.4183, 0.4666, 0.3707, 0.4221, 0.3747, 0.4176, 0.3104, 0.4628, 0.3063, 0.4666, 0.2277, 0.4772, 0.1596, 0.5534, 0.1588, 0.5548, 0.2237, 0.4454, 0.1841, 0.4053, 0.1813, 0.3987, 0.1168, 0.4383, 0.1164, 0.5513, 0.08994, 0.5186, 0.03776, 0.5524, 0.01329, 0.5726, 0.04348, 0.3921, 0.06738, 0.4052, 0.0, 0.4666, 0.002564, 0.4377, 0.07797, 0.4772, 0.1596, 0.4758, 0.1209, 0.5513, 0.08994, 0.5534, 0.1588, 0.4383, 0.1164, 0.3987, 0.1168, 0.3921, 0.06738, 0.4377, 0.07797, 0.2511, 0.015, 0.2772, 0.07279, 0.2193, 0.07392, 0.211, 0.004132, 0.2193, 0.07392, 0.1467, 0.06664, 0.1623, 0.006626, 0.211, 0.004132, 0.06268, 0.8626, 0.03177, 0.8347, 9.14e-05, 0.7975, 0.04964, 0.8099, 0.2198, 0.1652, 0.2202, 0.1827, 0.136, 0.2142, 0.1875, 0.1424, 0.2939, 0.2043, 0.2202, 0.1827, 0.2198, 0.1652, 0.2876, 0.1404, 0.2198, 0.1652, 0.1875, 0.1424, 0.2199, 0.1219, 0.2876, 0.1404, 0.2939, 0.2043, 0.2228, 0.226, 0.136, 0.2142, 0.2202, 0.1827, 0.2772, 0.07279, 0.2876, 0.1404, 0.2199, 0.1219, 0.2193, 0.07392, 0.2199, 0.1219, 0.1875, 0.1424, 0.1467, 0.06664, 0.2193, 0.07392, 0.2911, 0.2663, 0.2926, 0.3311, 0.2282, 0.3331, 0.2258, 0.2689, 0.2282, 0.3331, 0.1573, 0.3322, 0.1556, 0.2724, 0.2258, 0.2689, 0.2685, 0.4486, 0.2547, 0.488, 0.2033, 0.4308, 0.2939, 0.3683, 0.2033, 0.4308, 0.1524, 0.3735, 0.2288, 0.3689, 0.2939, 0.3683, 0.2926, 0.3311, 0.2939, 0.3683, 0.2288, 0.3689, 0.2282, 0.3331, 0.2288, 0.3689, 0.1524, 0.3735, 0.1573, 0.3322, 0.2282, 0.3331, 0.688, 0.0007344, 0.6927, 0.07952, 0.6219, 0.07213, 0.6263, 0.002392, 0.3734, 0.4452, 0.3387, 0.4479, 0.3326, 0.3784, 0.1582, 0.7319, 0.1015, 0.7347, 0.09077, 0.6893, 0.1517, 0.6978, 0.6949, 0.1293, 0.6998, 0.1938, 0.6202, 0.197, 0.6195, 0.132, 0.3193, 0.32, 0.3086, 0.256, 0.3472, 0.2518, 0.6927, 0.07952, 0.6949, 0.1293, 0.6195, 0.132, 0.6219, 0.07213, 0.7017, 0.2603, 0.7061, 0.3236, 0.6284, 0.3261, 0.6234, 0.2623, 0.3409, 0.1875, 0.2963, 0.1917, 0.2939, 0.1281, 0.3344, 0.1233, 0.4666, 0.633, 0.4986, 0.5659, 0.5555, 0.6358, 0.4675, 0.6344, 0.7061, 0.3236, 0.7024, 0.3617, 0.627, 0.3645, 0.6284, 0.3261, 0.3344, 0.1233, 0.2939, 0.1281, 0.2946, 0.0895, 0.2952, 0.09006, 0.05772, 0.02956, 0.05862, 0.097, 0.02003, 0.1004, 0.00188, 0.01356, 0.152, 0.9433, 0.07347, 0.9391, 0.09126, 0.8745, 0.152, 0.8626, 0.06182, 0.006008, 0.1125, 0.0, 0.05772, 0.02956, 0.00188, 0.01356, 0.1337, 0.1493, 0.136, 0.2142, 0.06397, 0.192, 0.06317, 0.1761, 0.06397, 0.192, 0.002188, 0.2101, 0.01007, 0.1508, 0.06317, 0.1761, 0.01007, 0.1508, 0.05895, 0.1327, 0.1337, 0.1493, 0.06317, 0.1761, 0.06397, 0.192, 0.136, 0.2142, 0.06523, 0.2355, 0.002188, 0.2101, 0.05862, 0.097, 0.05895, 0.1327, 0.01007, 0.1508, 0.02003, 0.1004, 0.1337, 0.1493, 0.05895, 0.1327, 0.05862, 0.097, 0.1356, 0.07996, 0.06589, 0.2736, 0.06722, 0.317, 0.007512, 0.3426, 0.0, 0.2756, 0.1002, 0.3375, 0.06722, 0.317, 0.06589, 0.2736, 0.1058, 0.2727, 0.007512, 0.3426, 0.06722, 0.317, 0.1002, 0.3375, 0.06942, 0.36, 0.1002, 0.3375, 0.1149, 0.3715, 0.01285, 0.3788, 0.06942, 0.36, 0.01285, 0.3788, 0.009612, 0.3767, 0.007512, 0.3426, 0.06942, 0.36, 0.4243, 0.4413, 0.3734, 0.4452, 0.3326, 0.3784, 0.4221, 0.3747, 0.1574, 0.7828, 0.1132, 0.798, 0.1015, 0.7347, 0.1582, 0.7319, 0.4176, 0.3104, 0.3193, 0.32, 0.3472, 0.2518, 0.4118, 0.2461, 0.4221, 0.3747, 0.3326, 0.3784, 0.3193, 0.32, 0.4176, 0.3104, 0.4053, 0.1813, 0.3409, 0.1875, 0.3344, 0.1233, 0.3987, 0.1168, 0.593, 0.6835, 0.5555, 0.6358, 0.596, 0.6156, 0.6302, 0.6653, 0.4675, 0.6344, 0.5555, 0.6358, 0.593, 0.6835, 0.5303, 0.7108, 0.3987, 0.1168, 0.3344, 0.1233, 0.2952, 0.09006, 0.3921, 0.06738, 0.1467, 0.06664, 0.1356, 0.07996, 0.1498, 0.004251, 0.1623, 0.006626, 0.04964, 0.8099, 9.14e-05, 0.7975, 0.0, 0.7848, 0.022, 0.7392, 0.136, 0.2142, 0.1337, 0.1493, 0.1875, 0.1424, 0.1875, 0.1424, 0.1337, 0.1493, 0.1356, 0.07996, 0.1467, 0.06664, 0.1573, 0.3322, 0.1002, 0.3375, 0.1058, 0.2727, 0.1556, 0.2724, 0.669, 0.641, 0.6165, 0.5914, 0.53, 0.5054, 0.669, 0.5644, 0.53, 0.5054, 0.6313, 0.4886, 0.669, 0.4877, 0.669, 0.5644, 0.1524, 0.3735, 0.1149, 0.3715, 0.1002, 0.3375, 0.1573, 0.3322, 0.5325, 0.4877, 0.5426, 0.4183, 0.6074, 0.4207, 0.5924, 0.4821, 0.118, 0.8395, 0.06268, 0.8626, 0.04964, 0.8099, 0.1132, 0.798, 0.5429, 0.3517, 0.5438, 0.2852, 0.6039, 0.2881, 0.6078, 0.3527, 0.5426, 0.4183, 0.5429, 0.3517, 0.6078, 0.3527, 0.6074, 0.4207, 0.7319, 0.0, 0.7708, 0.07934, 0.6927, 0.07952, 0.688, 0.0007344, 0.1015, 0.7347, 0.022, 0.7392, 0.04724, 0.6848, 0.09077, 0.6893, 0.7665, 0.1303, 0.7612, 0.1904, 0.6998, 0.1938, 0.6949, 0.1293, 0.7708, 0.07934, 0.7665, 0.1303, 0.6949, 0.1293, 0.6927, 0.07952, 0.5548, 0.2237, 0.5534, 0.1588, 0.6183, 0.1622, 0.6195, 0.2275, 0.5513, 0.08994, 0.5726, 0.04348, 0.603, 0.04121, 0.6195, 0.1246, 0.5524, 0.01329, 0.5965, 0.0, 0.603, 0.04121, 0.5726, 0.04348, 0.5534, 0.1588, 0.5513, 0.08994, 0.6195, 0.1246, 0.6183, 0.1622, 0.7708, 0.2559, 0.7708, 0.3235, 0.7061, 0.3236, 0.7017, 0.2603, 0.53, 0.5054, 0.6165, 0.5914, 0.596, 0.6156, 0.5555, 0.6358, 0.4986, 0.5659, 0.5262, 0.5046, 0.53, 0.5054, 0.5555, 0.6358, 0.7708, 0.3235, 0.7694, 0.3578, 0.7024, 0.3617, 0.7061, 0.3236, 0.4788, 0.2861, 0.4666, 0.2277, 0.5548, 0.2237, 0.5438, 0.2852, 0.4587, 0.2424, 0.4118, 0.2461, 0.4053, 0.1813, 0.4454, 0.1841, 0.2939, 0.2043, 0.2911, 0.2663, 0.2258, 0.2689, 0.2228, 0.226, 0.2258, 0.2689, 0.1556, 0.2724, 0.136, 0.2142, 0.2228, 0.226, 0.6998, 0.1938, 0.7017, 0.2603, 0.6234, 0.2623, 0.6202, 0.197, 0.3472, 0.2518, 0.3086, 0.256, 0.2963, 0.1917, 0.3409, 0.1875, 0.06523, 0.2355, 0.06589, 0.2736, 0.0, 0.2756, 0.002188, 0.2101, 0.1058, 0.2727, 0.06589, 0.2736, 0.06523, 0.2355, 0.136, 0.2142, 0.5438, 0.2852, 0.5548, 0.2237, 0.6195, 0.2275, 0.6039, 0.2881, 0.7612, 0.1904, 0.7708, 0.2559, 0.7017, 0.2603, 0.6998, 0.1938, 0.4118, 0.2461, 0.3472, 0.2518, 0.3409, 0.1875, 0.4053, 0.1813, 0.1556, 0.2724, 0.1058, 0.2727, 0.136, 0.2142, 0.1132, 0.798, 0.04964, 0.8099, 0.022, 0.7392, 0.1015, 0.7347, 0.596, 0.6156, 0.6165, 0.5914, 0.669, 0.641, 0.6302, 0.6653, 0.4666, 0.4777, 0.4666, 0.5265, 0.4241, 0.5197, 0.435, 0.4705, 0.983, 0.3188, 0.9601, 0.3207, 0.9588, 0.2719, 0.9868, 0.27, 0.6535, 0.4793, 0.6382, 0.4508, 0.6639, 0.4464, 0.6763, 0.4779, 0.4644, 0.5735, 0.4603, 0.6201, 0.4143, 0.6161, 0.4195, 0.5679, 0.9847, 0.2228, 0.9563, 0.2248, 0.953, 0.1776, 0.9825, 0.176, 0.4666, 0.5265, 0.4644, 0.5735, 0.4195, 0.5679, 0.4241, 0.5197, 0.9868, 0.27, 0.9588, 0.2719, 0.9563, 0.2248, 0.9847, 0.2228, 0.4645, 0.6633, 0.4517, 0.7117, 0.3975, 0.7068, 0.4026, 0.6601, 0.9742, 0.1331, 0.9491, 0.1301, 0.9452, 0.0832, 0.9701, 0.08345, 0.394, 0.7568, 0.4121, 0.7929, 0.3862, 0.8087, 0.3744, 0.7869, 0.9408, 0.04817, 0.9469, 0.0, 0.9868, 0.0006136, 0.969, 0.05542, 0.4517, 0.7117, 0.4502, 0.7398, 0.394, 0.7568, 0.3975, 0.7068, 0.9701, 0.08345, 0.9452, 0.0832, 0.9408, 0.04817, 0.969, 0.05542, 0.3915, 0.4709, 0.378, 0.5134, 0.3472, 0.4909, 0.3753, 0.4479, 0.2621, 0.6294, 0.2606, 0.5828, 0.3045, 0.585, 0.3117, 0.616, 0.6195, 0.4116, 0.6356, 0.3886, 0.6568, 0.3649, 0.6522, 0.4009, 0.1959, 0.6331, 0.1831, 0.6339, 0.1595, 0.579, 0.2118, 0.6116, 0.168, 0.6836, 0.1831, 0.6339, 0.1959, 0.6331, 0.2151, 0.6772, 0.1959, 0.6331, 0.2118, 0.6116, 0.2272, 0.6317, 0.2151, 0.6772, 0.168, 0.6836, 0.1512, 0.6357, 0.1595, 0.579, 0.1831, 0.6339, 0.2644, 0.6679, 0.2151, 0.6772, 0.2272, 0.6317, 0.2621, 0.6294, 0.2272, 0.6317, 0.2118, 0.6116, 0.2606, 0.5828, 0.2621, 0.6294, 0.1218, 0.6815, 0.07367, 0.6835, 0.07203, 0.64, 0.1196, 0.6377, 0.07203, 0.64, 0.07274, 0.5922, 0.1169, 0.5909, 0.1196, 0.6377, 0.4041, 0.8165, 0.4333, 0.8155, 0.4041, 0.8624, 0.3451, 0.8202, 0.0, 0.6267, 0.04202, 0.5894, 0.04547, 0.6409, 0.04598, 0.6848, 0.07367, 0.6835, 0.04598, 0.6848, 0.04547, 0.6409, 0.07203, 0.64, 0.04547, 0.6409, 0.04202, 0.5894, 0.07274, 0.5922, 0.07203, 0.64, 0.8202, 0.0005727, 0.8237, 0.05792, 0.7729, 0.05262, 0.776, 0.001837, 0.928, 0.3224, 0.9063, 0.3236, 0.9028, 0.2726, 0.7082, 0.4773, 0.7027, 0.4366, 0.7305, 0.4278, 0.7291, 0.4719, 0.8249, 0.09398, 0.8282, 0.1409, 0.7712, 0.1434, 0.7708, 0.09613, 0.8947, 0.2296, 0.8883, 0.1825, 0.9125, 0.1803, 0.8237, 0.05792, 0.8249, 0.09398, 0.7708, 0.09613, 0.7729, 0.05262, 0.829, 0.1892, 0.8331, 0.2351, 0.7775, 0.2372, 0.7733, 0.1911, 0.9088, 0.1331, 0.8809, 0.1351, 0.8798, 0.08849, 0.9053, 0.08625, 0.777, 0.265, 0.8307, 0.2628, 0.8088, 0.3184, 0.7763, 0.266, 0.8331, 0.2351, 0.8307, 0.2628, 0.777, 0.265, 0.7775, 0.2372, 0.9053, 0.08625, 0.8798, 0.08849, 0.8808, 0.0601, 0.8813, 0.06052, 0.2926, 0.5369, 0.2452, 0.5321, 0.2462, 0.5065, 0.3117, 0.5024, 0.2508, 0.5777, 0.2452, 0.5321, 0.2926, 0.5369, 0.3046, 0.5771, 0.3089, 0.5428, 0.3046, 0.5771, 0.2926, 0.5369, 0.3117, 0.5024, 0.2062, 0.5774, 0.1595, 0.579, 0.1771, 0.531, 0.1887, 0.5311, 0.1771, 0.531, 0.1649, 0.4894, 0.209, 0.4966, 0.1887, 0.5311, 0.209, 0.4966, 0.2201, 0.5301, 0.2062, 0.5774, 0.1887, 0.5311, 0.1771, 0.531, 0.1595, 0.579, 0.1449, 0.5317, 0.1649, 0.4894, 0.2452, 0.5321, 0.2201, 0.5301, 0.209, 0.4966, 0.2462, 0.5065, 0.2062, 0.5774, 0.2201, 0.5301, 0.2452, 0.5321, 0.2508, 0.5777, 0.1167, 0.532, 0.08445, 0.5325, 0.06589, 0.4921, 0.116, 0.488, 0.06902, 0.5544, 0.08445, 0.5325, 0.1167, 0.532, 0.117, 0.5586, 0.06589, 0.4921, 0.08445, 0.5325, 0.06902, 0.5544, 0.05249, 0.5335, 0.06902, 0.5544, 0.04358, 0.5643, 0.0389, 0.4952, 0.05249, 0.5335, 0.0389, 0.4952, 0.04047, 0.493, 0.06589, 0.4921, 0.05249, 0.5335, 0.9601, 0.3207, 0.928, 0.3224, 0.9028, 0.2726, 0.9588, 0.2719, 0.6763, 0.4779, 0.6639, 0.4464, 0.7027, 0.4366, 0.7082, 0.4773, 0.9563, 0.2248, 0.8947, 0.2296, 0.9125, 0.1803, 0.953, 0.1776, 0.9588, 0.2719, 0.9028, 0.2726, 0.8947, 0.2296, 0.9563, 0.2248, 0.9491, 0.1301, 0.9088, 0.1331, 0.9053, 0.08625, 0.9452, 0.0832, 0.7949, 0.3543, 0.8088, 0.3184, 0.8366, 0.3358, 0.8202, 0.3712, 0.8813, 0.06052, 0.9085, 0.005053, 0.9469, 0.0, 0.9408, 0.04817, 0.9452, 0.0832, 0.9053, 0.08625, 0.8813, 0.06052, 0.9408, 0.04817, 0.2606, 0.5828, 0.2508, 0.5777, 0.3046, 0.5771, 0.3045, 0.585, 0.6522, 0.4009, 0.6568, 0.3649, 0.6648, 0.3645, 0.6948, 0.3794, 0.1595, 0.579, 0.2062, 0.5774, 0.2118, 0.6116, 0.2118, 0.6116, 0.2062, 0.5774, 0.2508, 0.5777, 0.2606, 0.5828, 0.07274, 0.5922, 0.06902, 0.5544, 0.117, 0.5586, 0.1169, 0.5909, 0.4333, 0.8155, 0.4448, 0.8615, 0.4629, 0.9392, 0.4041, 0.8624, 0.4629, 0.9392, 0.3978, 0.9199, 0.3755, 0.9094, 0.4041, 0.8624, 0.04202, 0.5894, 0.04358, 0.5643, 0.06902, 0.5544, 0.07274, 0.5922, 0.435, 0.4705, 0.4241, 0.5197, 0.378, 0.5134, 0.3915, 0.4709, 0.6382, 0.4508, 0.6195, 0.4116, 0.6522, 0.4009, 0.6639, 0.4464, 0.4195, 0.5679, 0.4143, 0.6161, 0.3714, 0.6098, 0.3732, 0.5627, 0.4241, 0.5197, 0.4195, 0.5679, 0.3732, 0.5627, 0.378, 0.5134, 0.8517, 0.0, 0.8798, 0.05772, 0.8237, 0.05792, 0.8202, 0.0005727, 0.7027, 0.4366, 0.6948, 0.3794, 0.7305, 0.3964, 0.7305, 0.4278, 0.8763, 0.09467, 0.8722, 0.1383, 0.8282, 0.1409, 0.8249, 0.09398, 0.8798, 0.05772, 0.8763, 0.09467, 0.8249, 0.09398, 0.8237, 0.05792, 0.4026, 0.6601, 0.3975, 0.7068, 0.3517, 0.6999, 0.3558, 0.6525, 0.394, 0.7568, 0.3744, 0.7869, 0.3524, 0.7864, 0.348, 0.727, 0.3862, 0.8087, 0.3535, 0.8155, 0.3524, 0.7864, 0.3744, 0.7869, 0.3975, 0.7068, 0.394, 0.7568, 0.348, 0.727, 0.3517, 0.6999, 0.8789, 0.1857, 0.8795, 0.2349, 0.8331, 0.2351, 0.829, 0.1892, 0.8798, 0.2622, 0.8593, 0.3396, 0.8366, 0.3358, 0.8088, 0.3184, 0.8307, 0.2628, 0.8788, 0.2598, 0.8798, 0.2622, 0.8088, 0.3184, 0.8795, 0.2349, 0.8788, 0.2598, 0.8307, 0.2628, 0.8331, 0.2351, 0.4603, 0.6201, 0.4645, 0.6633, 0.4026, 0.6601, 0.4143, 0.6161, 0.9825, 0.176, 0.953, 0.1776, 0.9491, 0.1301, 0.9742, 0.1331, 0.168, 0.6836, 0.1218, 0.6815, 0.1196, 0.6377, 0.1512, 0.6357, 0.1196, 0.6377, 0.1169, 0.5909, 0.1595, 0.579, 0.1512, 0.6357, 0.8282, 0.1409, 0.829, 0.1892, 0.7733, 0.1911, 0.7712, 0.1434, 0.9125, 0.1803, 0.8883, 0.1825, 0.8809, 0.1351, 0.9088, 0.1331, 0.1449, 0.5317, 0.1167, 0.532, 0.116, 0.488, 0.1649, 0.4894, 0.117, 0.5586, 0.1167, 0.532, 0.1449, 0.5317, 0.1595, 0.579, 0.4143, 0.6161, 0.4026, 0.6601, 0.3558, 0.6525, 0.3714, 0.6098, 0.8722, 0.1383, 0.8789, 0.1857, 0.829, 0.1892, 0.8282, 0.1409, 0.953, 0.1776, 0.9125, 0.1803, 0.9088, 0.1331, 0.9491, 0.1301, 0.1169, 0.5909, 0.117, 0.5586, 0.1595, 0.579, 0.6639, 0.4464, 0.6522, 0.4009, 0.6948, 0.3794, 0.7027, 0.4366, 0.4666, 0.8548, 0.4448, 0.8615, 0.4333, 0.8155, 0.4666, 0.8158, 0.5683, 0.8771, 0.5662, 0.8514, 0.5893, 0.8527, 0.5854, 0.8793, 0.3353, 0.8527, 0.3213, 0.8538, 0.3212, 0.8281, 0.3384, 0.827, 0.2187, 0.9614, 0.2034, 0.9691, 0.2015, 0.9532, 0.2184, 0.9474, 0.565, 0.8266, 0.5649, 0.802, 0.5898, 0.8017, 0.5894, 0.8272, 0.3376, 0.8022, 0.3201, 0.8033, 0.3186, 0.7785, 0.3367, 0.7776, 0.5662, 0.8514, 0.565, 0.8266, 0.5894, 0.8272, 0.5893, 0.8527, 0.3384, 0.827, 0.3212, 0.8281, 0.3201, 0.8033, 0.3376, 0.8022, 0.5602, 0.7797, 0.5643, 0.7536, 0.5935, 0.7533, 0.594, 0.7782, 0.3322, 0.755, 0.3168, 0.7535, 0.3149, 0.7289, 0.33, 0.7289, 0.9004, 0.4551, 0.8869, 0.4354, 0.897, 0.4279, 0.9073, 0.4396, 0.3127, 0.7107, 0.3159, 0.6884, 0.3384, 0.6848, 0.3298, 0.7142, 0.5643, 0.7536, 0.5637, 0.7388, 0.5926, 0.7269, 0.5935, 0.7533, 0.33, 0.7289, 0.3149, 0.7289, 0.3127, 0.7107, 0.3298, 0.7142, 0.7665, 0.7805, 0.7767, 0.8028, 0.7544, 0.8034, 0.7509, 0.7765, 0.7544, 0.8034, 0.7263, 0.8008, 0.7322, 0.7776, 0.7509, 0.7765, 0.1822, 0.978, 0.1703, 0.9673, 0.1582, 0.953, 0.1772, 0.9578, 0.7547, 0.8386, 0.755, 0.8453, 0.7237, 0.857, 0.7422, 0.8298, 0.7834, 0.8537, 0.755, 0.8453, 0.7547, 0.8386, 0.7809, 0.8289, 0.7547, 0.8386, 0.7422, 0.8298, 0.7547, 0.8219, 0.7809, 0.8289, 0.7834, 0.8537, 0.7559, 0.8621, 0.7237, 0.857, 0.755, 0.8453, 0.7767, 0.8028, 0.7809, 0.8289, 0.7547, 0.8219, 0.7544, 0.8034, 0.7547, 0.8219, 0.7422, 0.8298, 0.7263, 0.8008, 0.7544, 0.8034, 0.7822, 0.8776, 0.7828, 0.9027, 0.7579, 0.9035, 0.7569, 0.8786, 0.7579, 0.9035, 0.7307, 0.9034, 0.7289, 0.8799, 0.7569, 0.8786, 0.9239, 0.428, 0.9129, 0.4188, 0.925, 0.4045, 0.9542, 0.4336, 0.925, 0.4045, 0.939, 0.3806, 0.949, 0.4082, 0.9542, 0.4336, 0.7828, 0.9027, 0.7834, 0.9171, 0.7582, 0.9174, 0.7579, 0.9035, 0.7582, 0.9174, 0.7287, 0.9192, 0.7307, 0.9034, 0.7579, 0.9035, 0.9683, 0.7828, 0.9701, 0.8129, 0.9431, 0.8101, 0.9447, 0.7834, 0.3016, 0.8547, 0.2883, 0.8554, 0.2867, 0.8285, 0.2187, 0.9279, 0.197, 0.929, 0.1929, 0.9116, 0.2163, 0.9149, 0.971, 0.832, 0.9728, 0.8567, 0.9424, 0.8579, 0.9421, 0.833, 0.2822, 0.8059, 0.2788, 0.7811, 0.2937, 0.78, 0.9701, 0.8129, 0.971, 0.832, 0.9421, 0.833, 0.9431, 0.8101, 0.9736, 0.8821, 0.9752, 0.9063, 0.9455, 0.9072, 0.9436, 0.8829, 0.292, 0.7552, 0.2748, 0.7562, 0.2748, 0.7316, 0.2904, 0.7305, 0.945, 0.9219, 0.9738, 0.9209, 0.96, 0.9529, 0.9447, 0.9224, 0.9752, 0.9063, 0.9738, 0.9209, 0.945, 0.9219, 0.9455, 0.9072, 0.2904, 0.7305, 0.2748, 0.7316, 0.2758, 0.7167, 0.276, 0.7169, 0.7046, 0.7771, 0.6939, 0.7993, 0.6807, 0.794, 0.6891, 0.7627, 0.7221, 0.8059, 0.6939, 0.7993, 0.7046, 0.7771, 0.7273, 0.7767, 0.7099, 0.7701, 0.7273, 0.7767, 0.7046, 0.7771, 0.6891, 0.7627, 0.7546, 0.9192, 0.7787, 0.9196, 0.7711, 0.9461, 0.7651, 0.9465, 0.7711, 0.9461, 0.7787, 0.9695, 0.7558, 0.967, 0.7651, 0.9465, 0.7558, 0.967, 0.7485, 0.9484, 0.7546, 0.9192, 0.7651, 0.9465, 0.6995, 0.8434, 0.7237, 0.857, 0.6966, 0.8598, 0.6748, 0.8455, 0.7349, 0.9488, 0.7485, 0.9484, 0.7558, 0.967, 0.7365, 0.9635, 0.7546, 0.9192, 0.7485, 0.9484, 0.7349, 0.9488, 0.7275, 0.9196, 0.9203, 0.3315, 0.9152, 0.3476, 0.8899, 0.3493, 0.8958, 0.3236, 0.9247, 0.3594, 0.9152, 0.3476, 0.9203, 0.3315, 0.9352, 0.3362, 0.8899, 0.3493, 0.9152, 0.3476, 0.9247, 0.3594, 0.9105, 0.3637, 0.9247, 0.3594, 0.9258, 0.3738, 0.8872, 0.3634, 0.9105, 0.3637, 0.8872, 0.3634, 0.8863, 0.3622, 0.8899, 0.3493, 0.9105, 0.3637, 0.3213, 0.8538, 0.3016, 0.8547, 0.2867, 0.8285, 0.3212, 0.8281, 0.2184, 0.9474, 0.2015, 0.9532, 0.197, 0.929, 0.2187, 0.9279, 0.3201, 0.8033, 0.2822, 0.8059, 0.2937, 0.78, 0.3186, 0.7785, 0.3212, 0.8281, 0.2867, 0.8285, 0.2822, 0.8059, 0.3201, 0.8033, 0.3168, 0.7535, 0.292, 0.7552, 0.2904, 0.7305, 0.3149, 0.7289, 0.8869, 0.4354, 0.8798, 0.4138, 0.8951, 0.4098, 0.897, 0.4279, 0.276, 0.7169, 0.2938, 0.6876, 0.3159, 0.6884, 0.3127, 0.7107, 0.3149, 0.7289, 0.2904, 0.7305, 0.276, 0.7169, 0.3127, 0.7107, 0.7263, 0.8008, 0.7221, 0.8059, 0.7273, 0.7767, 0.7322, 0.7776, 0.1772, 0.9578, 0.1582, 0.953, 0.1582, 0.9482, 0.1666, 0.9307, 0.7237, 0.857, 0.7213, 0.8329, 0.7422, 0.8298, 0.7422, 0.8298, 0.7213, 0.8329, 0.7221, 0.8059, 0.7263, 0.8008, 0.9462, 0.3648, 0.9247, 0.3594, 0.9352, 0.3362, 0.9542, 0.3425, 0.9129, 0.4188, 0.9034, 0.4011, 0.8872, 0.3634, 0.925, 0.4045, 0.8872, 0.3634, 0.9258, 0.3738, 0.939, 0.3806, 0.925, 0.4045, 0.7287, 0.9192, 0.7142, 0.9183, 0.7087, 0.9051, 0.7307, 0.9034, 0.5854, 0.8793, 0.5893, 0.8527, 0.6141, 0.8537, 0.6084, 0.8772, 0.2034, 0.9691, 0.1822, 0.978, 0.1772, 0.9578, 0.2015, 0.9532, 0.5894, 0.8272, 0.5898, 0.8017, 0.6128, 0.8028, 0.6143, 0.8276, 0.5893, 0.8527, 0.5894, 0.8272, 0.6143, 0.8276, 0.6141, 0.8537, 0.9851, 0.7825, 1.0, 0.8129, 0.9701, 0.8129, 0.9683, 0.7828, 0.197, 0.929, 0.1666, 0.9307, 0.1763, 0.9099, 0.1929, 0.9116, 0.9984, 0.8324, 0.9963, 0.8554, 0.9728, 0.8567, 0.971, 0.832, 1.0, 0.8129, 0.9984, 0.8324, 0.971, 0.832, 0.9701, 0.8129, 0.594, 0.7782, 0.5935, 0.7533, 0.6183, 0.7546, 0.6188, 0.7796, 0.5926, 0.7269, 0.5997, 0.7121, 0.6125, 0.7108, 0.6188, 0.7402, 0.3069, 0.4479, 0.3069, 0.4652, 0.2939, 0.4701, 0.2955, 0.4575, 0.5935, 0.7533, 0.5926, 0.7269, 0.6188, 0.7402, 0.6183, 0.7546, 1.0, 0.8804, 1.0, 0.9063, 0.9752, 0.9063, 0.9736, 0.8821, 0.8872, 0.3634, 0.9034, 0.4011, 0.8951, 0.4098, 0.8798, 0.4138, 0.9738, 0.9209, 0.9995, 0.9194, 0.9999, 0.9208, 0.96, 0.9529, 1.0, 0.9063, 0.9995, 0.9194, 0.9738, 0.9209, 0.9752, 0.9063, 0.5649, 0.802, 0.5602, 0.7797, 0.594, 0.7782, 0.5898, 0.8017, 0.3367, 0.7776, 0.3186, 0.7785, 0.3168, 0.7535, 0.3322, 0.755, 0.7834, 0.8537, 0.7822, 0.8776, 0.7569, 0.8786, 0.7559, 0.8621, 0.7569, 0.8786, 0.7289, 0.8799, 0.7237, 0.857, 0.7559, 0.8621, 0.9728, 0.8567, 0.9736, 0.8821, 0.9436, 0.8829, 0.9424, 0.8579, 0.2937, 0.78, 0.2788, 0.7811, 0.2748, 0.7562, 0.292, 0.7552, 0.6966, 0.8598, 0.6942, 0.8743, 0.669, 0.8702, 0.6748, 0.8455, 0.7094, 0.8768, 0.6942, 0.8743, 0.6966, 0.8598, 0.7237, 0.857, 0.5898, 0.8017, 0.594, 0.7782, 0.6188, 0.7796, 0.6128, 0.8028, 0.9963, 0.8554, 1.0, 0.8804, 0.9736, 0.8821, 0.9728, 0.8567, 0.3186, 0.7785, 0.2937, 0.78, 0.292, 0.7552, 0.3168, 0.7535, 0.7289, 0.8799, 0.7094, 0.8768, 0.7237, 0.857, 0.2015, 0.9532, 0.1772, 0.9578, 0.1666, 0.9307, 0.197, 0.929, 0.8951, 0.4098, 0.9034, 0.4011, 0.9129, 0.4188, 0.897, 0.4279, 0.9352, 0.4983, 0.9428, 0.539, 0.9062, 0.54, 0.9076, 0.4972, 0.5577, 0.9819, 0.5384, 0.9839, 0.5366, 0.9427, 0.5602, 0.9406, 0.7594, 0.4793, 0.7463, 0.4551, 0.7682, 0.4513, 0.7787, 0.4781, 0.9483, 0.5787, 0.9521, 0.6182, 0.913, 0.6221, 0.9099, 0.581, 0.5577, 0.9007, 0.5337, 0.9029, 0.5302, 0.863, 0.5551, 0.8612, 0.9428, 0.539, 0.9483, 0.5787, 0.9099, 0.581, 0.9062, 0.54, 0.5602, 0.9406, 0.5366, 0.9427, 0.5337, 0.9029, 0.5577, 0.9007, 0.9624, 0.6536, 0.9592, 0.696, 0.9132, 0.7004, 0.9102, 0.6606, 0.5475, 0.825, 0.5262, 0.8229, 0.5222, 0.7829, 0.5434, 0.783, 0.9181, 0.7427, 0.9388, 0.7705, 0.9196, 0.7825, 0.9064, 0.7708, 0.5182, 0.7523, 0.5259, 0.7108, 0.5602, 0.7131, 0.5425, 0.7593, 0.9592, 0.696, 0.9624, 0.7197, 0.9181, 0.7427, 0.9132, 0.7004, 0.5434, 0.783, 0.5222, 0.7829, 0.5182, 0.7523, 0.5425, 0.7593, 0.8713, 0.5044, 0.8667, 0.5419, 0.8375, 0.528, 0.8542, 0.4877, 0.791, 0.5307, 0.7502, 0.5267, 0.7591, 0.4899, 0.7859, 0.4877, 0.7305, 0.4218, 0.7441, 0.4022, 0.7622, 0.3821, 0.7582, 0.4127, 0.7913, 0.5876, 0.7917, 0.5985, 0.7449, 0.618, 0.7731, 0.5734, 0.8331, 0.6124, 0.7917, 0.5985, 0.7913, 0.5876, 0.8293, 0.5727, 0.7913, 0.5876, 0.7731, 0.5734, 0.7912, 0.5607, 0.8293, 0.5727, 0.8331, 0.6124, 0.7928, 0.6253, 0.7449, 0.618, 0.7917, 0.5985, 0.8238, 0.5306, 0.8293, 0.5727, 0.7912, 0.5607, 0.791, 0.5307, 0.7912, 0.5607, 0.7731, 0.5734, 0.7502, 0.5267, 0.791, 0.5307, 0.8312, 0.6511, 0.8322, 0.6911, 0.7961, 0.692, 0.7946, 0.6521, 0.7961, 0.692, 0.7562, 0.6911, 0.7552, 0.6542, 0.7946, 0.6521, 0.8217, 0.7627, 0.7944, 0.7593, 0.7845, 0.7518, 0.8331, 0.7141, 0.7845, 0.7518, 0.7537, 0.7167, 0.7966, 0.7141, 0.8331, 0.7141, 0.8322, 0.6911, 0.8331, 0.7141, 0.7966, 0.7141, 0.7961, 0.692, 0.7966, 0.7141, 0.7537, 0.7167, 0.7562, 0.6911, 0.7961, 0.692, 0.2321, 0.9096, 0.2295, 0.8608, 0.2727, 0.8656, 0.2697, 0.9088, 0.5113, 0.9858, 0.4929, 0.9872, 0.4892, 0.9441, 0.8058, 0.4776, 0.8012, 0.443, 0.8247, 0.4356, 0.8236, 0.473, 0.2287, 0.8301, 0.2262, 0.7901, 0.2748, 0.7883, 0.2748, 0.8286, 0.4817, 0.9079, 0.4755, 0.8682, 0.4959, 0.866, 0.2295, 0.8608, 0.2287, 0.8301, 0.2748, 0.8286, 0.2727, 0.8656, 0.2258, 0.749, 0.2226, 0.7099, 0.27, 0.7084, 0.2732, 0.7478, 0.4921, 0.8261, 0.4685, 0.8283, 0.4666, 0.7889, 0.4881, 0.7864, 0.8889, 0.9292, 0.8595, 0.8931, 0.9085, 0.8799, 0.89, 0.9292, 0.2226, 0.7099, 0.2248, 0.6864, 0.2706, 0.6848, 0.27, 0.7084, 0.4881, 0.7864, 0.4666, 0.7889, 0.4667, 0.765, 0.4671, 0.7654, 0.319, 0.4884, 0.3258, 0.4479, 0.3472, 0.4512, 0.3472, 0.5057, 0.7275, 0.9192, 0.7275, 0.9634, 0.687, 0.9564, 0.6777, 0.9227, 0.6736, 0.9508, 0.6777, 0.9227, 0.687, 0.9564, 0.669, 0.9842, 0.7434, 0.5776, 0.7449, 0.618, 0.704, 0.604, 0.7036, 0.5942, 0.704, 0.604, 0.6693, 0.6153, 0.6739, 0.5785, 0.7036, 0.5942, 0.6739, 0.5785, 0.7016, 0.5671, 0.7434, 0.5776, 0.7036, 0.5942, 0.704, 0.604, 0.7449, 0.618, 0.7052, 0.6311, 0.6693, 0.6153, 0.1604, 0.8642, 0.1582, 0.8423, 0.185, 0.8291, 0.1817, 0.8605, 0.7434, 0.5776, 0.7016, 0.5671, 0.7014, 0.5452, 0.7441, 0.5349, 0.7058, 0.6548, 0.7065, 0.6816, 0.6731, 0.6975, 0.669, 0.6559, 0.7248, 0.6942, 0.7065, 0.6816, 0.7058, 0.6548, 0.7281, 0.6542, 0.6731, 0.6975, 0.7065, 0.6816, 0.7248, 0.6942, 0.7077, 0.7082, 0.319, 0.5126, 0.3406, 0.5057, 0.3406, 0.5634, 0.3315, 0.5308, 0.676, 0.7199, 0.6742, 0.7187, 0.6731, 0.6975, 0.7077, 0.7082, 0.5384, 0.9839, 0.5113, 0.9858, 0.4892, 0.9441, 0.5366, 0.9427, 0.7787, 0.4781, 0.7682, 0.4513, 0.8012, 0.443, 0.8058, 0.4776, 0.5337, 0.9029, 0.4817, 0.9079, 0.4959, 0.866, 0.5302, 0.863, 0.5366, 0.9427, 0.4892, 0.9441, 0.4817, 0.9079, 0.5337, 0.9029, 0.5262, 0.8229, 0.4921, 0.8261, 0.4881, 0.7864, 0.5222, 0.7829, 0.9402, 0.8699, 0.9085, 0.8799, 0.9056, 0.853, 0.9351, 0.8472, 0.89, 0.9292, 0.9085, 0.8799, 0.9402, 0.8699, 0.9421, 0.9136, 0.5222, 0.7829, 0.4881, 0.7864, 0.4671, 0.7654, 0.5182, 0.7523, 0.7502, 0.5267, 0.7441, 0.5349, 0.7525, 0.4886, 0.7591, 0.4899, 0.7582, 0.4127, 0.7622, 0.3821, 0.7689, 0.3818, 0.7944, 0.3944, 0.7449, 0.618, 0.7434, 0.5776, 0.7731, 0.5734, 0.7731, 0.5734, 0.7434, 0.5776, 0.7441, 0.5349, 0.7502, 0.5267, 0.7562, 0.6911, 0.7248, 0.6942, 0.7281, 0.6542, 0.7552, 0.6542, 0.9056, 0.8097, 0.8968, 0.8369, 0.8343, 0.8591, 0.8945, 0.8029, 0.8343, 0.8591, 0.8452, 0.8023, 0.8522, 0.7825, 0.8945, 0.8029, 0.7537, 0.7167, 0.7329, 0.7153, 0.7248, 0.6942, 0.7562, 0.6911, 0.9076, 0.4972, 0.9062, 0.54, 0.8667, 0.5419, 0.8713, 0.5044, 0.7463, 0.4551, 0.7305, 0.4218, 0.7582, 0.4127, 0.7682, 0.4513, 0.9099, 0.581, 0.913, 0.6221, 0.8762, 0.6235, 0.8704, 0.5839, 0.9062, 0.54, 0.9099, 0.581, 0.8704, 0.5839, 0.8667, 0.5419, 0.2053, 0.9099, 0.1817, 0.8605, 0.2295, 0.8608, 0.2321, 0.9096, 0.8012, 0.443, 0.7944, 0.3944, 0.8247, 0.4088, 0.8247, 0.4356, 0.185, 0.8291, 0.1888, 0.792, 0.2262, 0.7901, 0.2287, 0.8301, 0.1817, 0.8605, 0.185, 0.8291, 0.2287, 0.8301, 0.2295, 0.8608, 0.9102, 0.6606, 0.9132, 0.7004, 0.8738, 0.7018, 0.8699, 0.6616, 0.9181, 0.7427, 0.9064, 0.7708, 0.8879, 0.7737, 0.8751, 0.725, 0.9351, 0.8472, 0.9056, 0.8097, 0.9332, 0.8143, 0.9421, 0.8308, 0.9132, 0.7004, 0.9181, 0.7427, 0.8751, 0.725, 0.8738, 0.7018, 0.1834, 0.7516, 0.1832, 0.7098, 0.2226, 0.7099, 0.2258, 0.749, 0.8343, 0.8591, 0.8968, 0.8369, 0.9056, 0.853, 0.9085, 0.8799, 0.8595, 0.8931, 0.8331, 0.861, 0.8343, 0.8591, 0.9085, 0.8799, 0.1832, 0.7098, 0.184, 0.6887, 0.2248, 0.6864, 0.2226, 0.7099, 0.9521, 0.6182, 0.9624, 0.6536, 0.9102, 0.6606, 0.913, 0.6221, 0.5551, 0.8612, 0.5302, 0.863, 0.5262, 0.8229, 0.5475, 0.825, 0.8762, 0.6235, 0.8699, 0.6616, 0.8331, 0.6591, 0.8348, 0.6329, 0.7946, 0.6521, 0.7552, 0.6542, 0.7449, 0.618, 0.7928, 0.6253, 0.2262, 0.7901, 0.2258, 0.749, 0.2732, 0.7478, 0.2748, 0.7883, 0.4959, 0.866, 0.4755, 0.8682, 0.4685, 0.8283, 0.4921, 0.8261, 0.7052, 0.6311, 0.7058, 0.6548, 0.669, 0.6559, 0.6693, 0.6153, 0.7281, 0.6542, 0.7058, 0.6548, 0.7052, 0.6311, 0.7449, 0.618, 0.913, 0.6221, 0.9102, 0.6606, 0.8699, 0.6616, 0.8762, 0.6235, 0.1888, 0.792, 0.1834, 0.7516, 0.2258, 0.749, 0.2262, 0.7901, 0.5302, 0.863, 0.4959, 0.866, 0.4921, 0.8261, 0.5262, 0.8229, 0.7552, 0.6542, 0.7281, 0.6542, 0.7449, 0.618, 0.7682, 0.4513, 0.7582, 0.4127, 0.7944, 0.3944, 0.8012, 0.443, 0.9056, 0.853, 0.8968, 0.8369, 0.9056, 0.8097, 0.9351, 0.8472, 0.8231, 0.7648, 0.8239, 0.7828, 0.8081, 0.781, 0.8114, 0.7627, 0.006125, 0.8626, 0.01459, 0.8629, 0.01283, 0.8808, 0.002492, 0.8803, 0.8456, 0.9714, 0.8399, 0.9609, 0.8494, 0.9593, 0.8539, 0.9709, 0.8238, 0.8002, 0.8229, 0.8174, 0.8059, 0.8167, 0.8071, 0.7988, 0.001112, 0.8976, 0.01157, 0.8981, 0.01084, 0.9154, 0.0, 0.9149, 0.8239, 0.7828, 0.8238, 0.8002, 0.8071, 0.7988, 0.8081, 0.781, 0.002492, 0.8803, 0.01283, 0.8808, 0.01157, 0.8981, 0.001112, 0.8976, 0.8251, 0.8333, 0.8211, 0.8513, 0.8012, 0.8502, 0.8023, 0.833, 0.001464, 0.931, 0.01062, 0.9329, 0.01084, 0.9504, 0.001563, 0.9496, 0.8007, 0.8683, 0.8089, 0.8806, 0.8002, 0.8852, 0.7948, 0.8798, 0.8251, 0.8719, 0.8089, 0.8806, 0.8007, 0.8683, 0.8209, 0.8617, 0.8211, 0.8513, 0.8209, 0.8617, 0.8007, 0.8683, 0.8012, 0.8502, 0.001563, 0.9496, 0.01084, 0.9504, 0.01151, 0.964, 0.001089, 0.9601, 0.5656, 0.9948, 0.5616, 0.9789, 0.5756, 0.98, 0.575, 0.9989, 0.5756, 0.98, 0.5938, 0.9839, 0.5866, 0.9997, 0.575, 0.9989, 0.8331, 0.9465, 0.839, 0.9381, 0.8468, 0.9294, 0.8451, 0.9426, 0.5774, 0.9556, 0.5776, 0.9509, 0.5974, 0.9443, 0.5848, 0.9624, 0.5602, 0.9436, 0.5776, 0.9509, 0.5774, 0.9556, 0.5606, 0.9608, 0.5774, 0.9556, 0.5848, 0.9624, 0.5765, 0.9672, 0.5606, 0.9608, 0.5602, 0.9436, 0.578, 0.9393, 0.5974, 0.9443, 0.5776, 0.9509, 0.5616, 0.9789, 0.5606, 0.9608, 0.5765, 0.9672, 0.5756, 0.98, 0.5765, 0.9672, 0.5848, 0.9624, 0.5938, 0.9839, 0.5756, 0.98, 0.5626, 0.9272, 0.5634, 0.9099, 0.579, 0.9106, 0.5785, 0.9279, 0.579, 0.9106, 0.5961, 0.9122, 0.596, 0.9284, 0.5785, 0.9279, 0.5702, 0.8793, 0.5818, 0.8816, 0.5859, 0.8852, 0.5637, 0.8999, 0.5859, 0.8852, 0.598, 0.9013, 0.5795, 0.901, 0.5637, 0.8999, 0.5634, 0.9099, 0.5637, 0.8999, 0.5795, 0.901, 0.579, 0.9106, 0.5795, 0.901, 0.598, 0.9013, 0.5961, 0.9122, 0.579, 0.9106, 0.05076, 0.8633, 0.05262, 0.8846, 0.03357, 0.8833, 0.03441, 0.8642, 0.02643, 0.8637, 0.03441, 0.8642, 0.03357, 0.8833, 0.8657, 0.9707, 0.8636, 0.9557, 0.8739, 0.9525, 0.8734, 0.9687, 0.05343, 0.8979, 0.05486, 0.9151, 0.03425, 0.9161, 0.03389, 0.8992, 0.03389, 0.8992, 0.03425, 0.9161, 0.02555, 0.916, 0.05262, 0.8846, 0.05343, 0.8979, 0.03389, 0.8992, 0.03357, 0.8833, 0.05505, 0.9328, 0.05596, 0.9497, 0.03521, 0.9496, 0.03516, 0.9329, 0.02528, 0.933, 0.03516, 0.9329, 0.03521, 0.9496, 0.0258, 0.9501, 0.2429, 0.9734, 0.2302, 0.9577, 0.2514, 0.952, 0.2434, 0.9734, 0.05596, 0.9497, 0.05471, 0.96, 0.03452, 0.96, 0.03521, 0.9496, 0.0258, 0.9501, 0.03521, 0.9496, 0.03452, 0.96, 0.03435, 0.9599, 0.8013, 0.8923, 0.8011, 0.91, 0.7918, 0.91, 0.7882, 0.8867, 0.82, 0.9069, 0.8011, 0.91, 0.8013, 0.8923, 0.815, 0.8859, 0.8027, 0.8862, 0.815, 0.8859, 0.8013, 0.8923, 0.7882, 0.8867, 0.8184, 0.9258, 0.8162, 0.9425, 0.8, 0.9353, 0.8003, 0.9311, 0.8, 0.9353, 0.7848, 0.939, 0.7881, 0.9232, 0.8003, 0.9311, 0.7881, 0.9232, 0.8005, 0.9195, 0.8184, 0.9258, 0.8003, 0.9311, 0.8, 0.9353, 0.8162, 0.9425, 0.7996, 0.9469, 0.7848, 0.939, 0.8011, 0.91, 0.8005, 0.9195, 0.7881, 0.9232, 0.7918, 0.91, 0.8184, 0.9258, 0.8005, 0.9195, 0.8011, 0.91, 0.82, 0.9069, 0.7993, 0.9571, 0.7988, 0.9687, 0.7839, 0.9747, 0.7834, 0.9565, 0.8064, 0.9747, 0.7988, 0.9687, 0.7993, 0.9571, 0.8089, 0.9574, 0.7839, 0.9747, 0.7988, 0.9687, 0.8064, 0.9747, 0.7986, 0.9803, 0.8064, 0.9747, 0.8095, 0.9841, 0.7845, 0.9844, 0.7986, 0.9803, 0.7845, 0.9844, 0.7838, 0.9838, 0.7839, 0.9747, 0.7986, 0.9803, 0.01459, 0.8629, 0.02643, 0.8637, 0.03357, 0.8833, 0.01283, 0.8808, 0.8539, 0.9709, 0.8494, 0.9593, 0.8636, 0.9557, 0.8657, 0.9707, 0.01157, 0.8981, 0.03389, 0.8992, 0.02555, 0.916, 0.01084, 0.9154, 0.01283, 0.8808, 0.03357, 0.8833, 0.03389, 0.8992, 0.01157, 0.8981, 0.01062, 0.9329, 0.02528, 0.933, 0.0258, 0.9501, 0.01084, 0.9504, 0.2651, 0.9477, 0.2514, 0.952, 0.2501, 0.9404, 0.2629, 0.9379, 0.2434, 0.9734, 0.2514, 0.952, 0.2651, 0.9477, 0.266, 0.9666, 0.01084, 0.9504, 0.0258, 0.9501, 0.03435, 0.9599, 0.01151, 0.964, 0.8211, 0.9024, 0.82, 0.9069, 0.815, 0.8859, 0.8179, 0.8852, 0.8451, 0.9426, 0.8468, 0.9294, 0.8497, 0.9292, 0.8607, 0.9347, 0.5974, 0.9443, 0.598, 0.9612, 0.5848, 0.9624, 0.5848, 0.9624, 0.598, 0.9612, 0.5965, 0.98, 0.5938, 0.9839, 0.8201, 0.9741, 0.8064, 0.9747, 0.8089, 0.9574, 0.8211, 0.9578, 0.2501, 0.9216, 0.2463, 0.9334, 0.2193, 0.943, 0.2453, 0.9187, 0.2193, 0.943, 0.224, 0.9184, 0.227, 0.9099, 0.2453, 0.9187, 0.8186, 0.9851, 0.8095, 0.9841, 0.8064, 0.9747, 0.8201, 0.9741, 0.8114, 0.7627, 0.8081, 0.781, 0.791, 0.7793, 0.7953, 0.7635, 0.8399, 0.9609, 0.8331, 0.9465, 0.8451, 0.9426, 0.8494, 0.9593, 0.8071, 0.7988, 0.8059, 0.8167, 0.79, 0.815, 0.79, 0.7976, 0.8081, 0.781, 0.8071, 0.7988, 0.79, 0.7976, 0.791, 0.7793, 0.06246, 0.8628, 0.07347, 0.884, 0.05262, 0.8846, 0.05076, 0.8633, 0.8636, 0.9557, 0.8607, 0.9347, 0.8739, 0.9409, 0.8739, 0.9525, 0.07247, 0.8978, 0.07117, 0.9141, 0.05486, 0.9151, 0.05343, 0.8979, 0.07347, 0.884, 0.07247, 0.8978, 0.05343, 0.8979, 0.05262, 0.8846, 0.8023, 0.833, 0.8012, 0.8502, 0.7842, 0.8485, 0.785, 0.831, 0.8007, 0.8683, 0.7948, 0.8798, 0.7867, 0.8803, 0.7834, 0.8586, 0.2629, 0.9379, 0.2501, 0.9216, 0.2621, 0.9236, 0.266, 0.9308, 0.8012, 0.8502, 0.8007, 0.8683, 0.7834, 0.8586, 0.7842, 0.8485, 0.07347, 0.9319, 0.07317, 0.9502, 0.05596, 0.9497, 0.05505, 0.9328, 0.2193, 0.943, 0.2463, 0.9334, 0.2501, 0.9404, 0.2514, 0.952, 0.2302, 0.9577, 0.2187, 0.9439, 0.2193, 0.943, 0.2514, 0.952, 0.07317, 0.9502, 0.07262, 0.9594, 0.05471, 0.96, 0.05596, 0.9497, 0.8229, 0.8174, 0.8251, 0.8333, 0.8023, 0.833, 0.8059, 0.8167, 0.0, 0.9149, 0.01084, 0.9154, 0.01062, 0.9329, 0.001464, 0.931, 0.5602, 0.9436, 0.5626, 0.9272, 0.5785, 0.9279, 0.578, 0.9393, 0.5785, 0.9279, 0.596, 0.9284, 0.5974, 0.9443, 0.578, 0.9393, 0.05486, 0.9151, 0.05505, 0.9328, 0.03516, 0.9329, 0.03425, 0.9161, 0.02555, 0.916, 0.03425, 0.9161, 0.03516, 0.9329, 0.02528, 0.933, 0.7996, 0.9469, 0.7993, 0.9571, 0.7834, 0.9565, 0.7848, 0.939, 0.8089, 0.9574, 0.7993, 0.9571, 0.7996, 0.9469, 0.8162, 0.9425, 0.8059, 0.8167, 0.8023, 0.833, 0.785, 0.831, 0.79, 0.815, 0.07117, 0.9141, 0.07347, 0.9319, 0.05505, 0.9328, 0.05486, 0.9151, 0.01084, 0.9154, 0.02555, 0.916, 0.02528, 0.933, 0.01062, 0.9329, 0.8211, 0.9578, 0.8089, 0.9574, 0.8162, 0.9425, 0.8494, 0.9593, 0.8451, 0.9426, 0.8607, 0.9347, 0.8636, 0.9557, 0.2501, 0.9404, 0.2463, 0.9334, 0.2501, 0.9216, 0.2629, 0.9379, 0.3107, 0.9601, 0.3092, 0.9427, 0.3245, 0.9432, 0.3226, 0.9614, 0.3107, 0.9601, 0.3026, 0.962, 0.2996, 0.9446, 0.3092, 0.9427, 0.8864, 0.9714, 0.8807, 0.9609, 0.8902, 0.9593, 0.8947, 0.9709, 0.3071, 0.9263, 0.3052, 0.9093, 0.3224, 0.9078, 0.3235, 0.9256, 0.3071, 0.9263, 0.297, 0.9279, 0.2944, 0.9108, 0.3052, 0.9093, 0.3092, 0.9427, 0.3071, 0.9263, 0.3235, 0.9256, 0.3245, 0.9432, 0.3092, 0.9427, 0.2996, 0.9446, 0.297, 0.9279, 0.3071, 0.9263, 0.3009, 0.8937, 0.3025, 0.8751, 0.3227, 0.8734, 0.3238, 0.8909, 0.6327, 0.7426, 0.6419, 0.7453, 0.6402, 0.7633, 0.631, 0.7614, 0.6188, 0.7896, 0.6327, 0.7922, 0.6307, 0.8004, 0.6217, 0.8004, 0.6389, 0.7766, 0.6327, 0.7922, 0.6188, 0.7896, 0.6293, 0.7717, 0.3025, 0.8751, 0.3012, 0.8647, 0.3209, 0.8554, 0.3227, 0.8734, 0.631, 0.7614, 0.6402, 0.7633, 0.6389, 0.7766, 0.6293, 0.7717, 0.6539, 0.8275, 0.657, 0.8435, 0.6431, 0.8417, 0.6447, 0.8229, 0.6431, 0.8417, 0.6251, 0.8369, 0.6332, 0.8214, 0.6447, 0.8229, 0.8739, 0.9465, 0.8798, 0.9381, 0.8876, 0.9294, 0.8859, 0.9426, 0.64, 0.866, 0.6396, 0.8707, 0.6194, 0.8762, 0.633, 0.8588, 0.6565, 0.879, 0.6396, 0.8707, 0.64, 0.866, 0.6571, 0.8617, 0.64, 0.866, 0.633, 0.8588, 0.6415, 0.8545, 0.6571, 0.8617, 0.6565, 0.879, 0.6385, 0.8823, 0.6194, 0.8762, 0.6396, 0.8707, 0.657, 0.8435, 0.6571, 0.8617, 0.6415, 0.8545, 0.6431, 0.8417, 0.6415, 0.8545, 0.633, 0.8588, 0.6251, 0.8369, 0.6431, 0.8417, 0.6532, 0.8952, 0.6513, 0.9125, 0.6357, 0.9108, 0.6373, 0.8936, 0.6357, 0.9108, 0.6188, 0.9081, 0.6249, 0.893, 0.6373, 0.8936, 0.6409, 0.9349, 0.6299, 0.9334, 0.6262, 0.9305, 0.6503, 0.9224, 0.6262, 0.9305, 0.62, 0.9183, 0.6345, 0.9197, 0.6503, 0.9224, 0.6513, 0.9125, 0.6503, 0.9224, 0.6345, 0.9197, 0.6357, 0.9108, 0.6345, 0.9197, 0.62, 0.9183, 0.6188, 0.9081, 0.6357, 0.9108, 0.8426, 0.3821, 0.8441, 0.4032, 0.8254, 0.4014, 0.8263, 0.3828, 0.3142, 0.4683, 0.3069, 0.4651, 0.3142, 0.4479, 0.9065, 0.9707, 0.9045, 0.9557, 0.9147, 0.9525, 0.9142, 0.9687, 0.8447, 0.4165, 0.846, 0.4339, 0.8249, 0.4348, 0.8247, 0.4175, 0.6681, 0.7108, 0.6679, 0.7291, 0.6586, 0.7286, 0.8441, 0.4032, 0.8447, 0.4165, 0.8247, 0.4175, 0.8254, 0.4014, 0.8462, 0.4517, 0.8477, 0.4686, 0.8272, 0.4694, 0.8257, 0.4524, 0.6573, 0.7468, 0.6681, 0.7476, 0.666, 0.7655, 0.6557, 0.7654, 0.6651, 0.7798, 0.6651, 0.7993, 0.6457, 0.7945, 0.6649, 0.7796, 0.8477, 0.4686, 0.8468, 0.4788, 0.827, 0.4797, 0.8272, 0.4694, 0.6557, 0.7654, 0.666, 0.7655, 0.6651, 0.7798, 0.6649, 0.7796, 0.9748, 0.33, 0.9738, 0.3478, 0.9644, 0.3474, 0.9618, 0.3238, 0.993, 0.3456, 0.9738, 0.3478, 0.9748, 0.33, 0.9889, 0.3241, 0.9765, 0.3239, 0.9889, 0.3241, 0.9748, 0.33, 0.9618, 0.3238, 0.9905, 0.3646, 0.9877, 0.3814, 0.9715, 0.3735, 0.972, 0.3692, 0.9715, 0.3735, 0.9584, 0.376, 0.9601, 0.3605, 0.972, 0.3692, 0.9601, 0.3605, 0.9727, 0.3574, 0.9905, 0.3646, 0.972, 0.3692, 0.9715, 0.3735, 0.9877, 0.3814, 0.9708, 0.3853, 0.9584, 0.376, 0.9738, 0.3478, 0.9727, 0.3574, 0.9601, 0.3605, 0.9644, 0.3474, 0.9905, 0.3646, 0.9727, 0.3574, 0.9738, 0.3478, 0.993, 0.3456, 0.9702, 0.3955, 0.9694, 0.4072, 0.9544, 0.4129, 0.9542, 0.3947, 0.9767, 0.4133, 0.9694, 0.4072, 0.9702, 0.3955, 0.98, 0.3962, 0.9544, 0.4129, 0.9694, 0.4072, 0.9767, 0.4133, 0.9689, 0.4185, 0.9767, 0.4133, 0.9791, 0.4221, 0.955, 0.4227, 0.9689, 0.4185, 0.955, 0.4227, 0.9543, 0.4221, 0.9544, 0.4129, 0.9689, 0.4185, 0.3026, 0.962, 0.291, 0.9643, 0.2794, 0.9472, 0.2996, 0.9446, 0.8947, 0.9709, 0.8902, 0.9593, 0.9045, 0.9557, 0.9065, 0.9707, 0.297, 0.9279, 0.2748, 0.9318, 0.2796, 0.9131, 0.2944, 0.9108, 0.2996, 0.9446, 0.2794, 0.9472, 0.2748, 0.9318, 0.297, 0.9279, 0.6419, 0.7453, 0.6573, 0.7468, 0.6557, 0.7654, 0.6402, 0.7633, 0.6327, 0.7922, 0.6457, 0.7945, 0.6409, 0.8043, 0.6307, 0.8004, 0.6649, 0.7796, 0.6457, 0.7945, 0.6327, 0.7922, 0.6389, 0.7766, 0.6402, 0.7633, 0.6557, 0.7654, 0.6649, 0.7796, 0.6389, 0.7766, 0.9943, 0.341, 0.993, 0.3456, 0.9889, 0.3241, 0.9918, 0.3236, 0.8859, 0.9426, 0.8876, 0.9294, 0.8905, 0.9292, 0.9015, 0.9347, 0.6194, 0.8762, 0.6197, 0.8593, 0.633, 0.8588, 0.633, 0.8588, 0.6197, 0.8593, 0.6222, 0.8405, 0.6251, 0.8369, 0.9901, 0.4138, 0.9767, 0.4133, 0.98, 0.3962, 0.9943, 0.3979, 0.9836, 0.4417, 0.9704, 0.4458, 0.955, 0.4227, 0.9843, 0.4372, 0.955, 0.4227, 0.9791, 0.4221, 0.9887, 0.4241, 0.9843, 0.4372, 0.9887, 0.4241, 0.9791, 0.4221, 0.9767, 0.4133, 0.9901, 0.4138, 0.3226, 0.9614, 0.3245, 0.9432, 0.3415, 0.9432, 0.3385, 0.9594, 0.8807, 0.9609, 0.8739, 0.9465, 0.8859, 0.9426, 0.8902, 0.9593, 0.3235, 0.9256, 0.3224, 0.9078, 0.3385, 0.9074, 0.3406, 0.9248, 0.3245, 0.9432, 0.3235, 0.9256, 0.3406, 0.9248, 0.3415, 0.9432, 0.8542, 0.3818, 0.8648, 0.4029, 0.8441, 0.4032, 0.8426, 0.3821, 0.9045, 0.9557, 0.9015, 0.9347, 0.9147, 0.9409, 0.9147, 0.9525, 0.8637, 0.4165, 0.8616, 0.4317, 0.846, 0.4339, 0.8447, 0.4165, 0.8648, 0.4029, 0.8637, 0.4165, 0.8447, 0.4165, 0.8441, 0.4032, 0.3238, 0.8909, 0.3227, 0.8734, 0.34, 0.873, 0.3415, 0.8907, 0.6571, 0.9411, 0.6458, 0.942, 0.6409, 0.9349, 0.6503, 0.9224, 0.644, 0.9511, 0.6299, 0.9334, 0.6409, 0.9349, 0.6458, 0.942, 0.3227, 0.8734, 0.3209, 0.8554, 0.3396, 0.8629, 0.34, 0.873, 0.8646, 0.4505, 0.8648, 0.4686, 0.8477, 0.4686, 0.8462, 0.4517, 0.6674, 0.8158, 0.6415, 0.8123, 0.6409, 0.8043, 0.6457, 0.7945, 0.6651, 0.7993, 0.6681, 0.8154, 0.6674, 0.8158, 0.6457, 0.7945, 0.8648, 0.4686, 0.8645, 0.4777, 0.8468, 0.4788, 0.8477, 0.4686, 0.3052, 0.9093, 0.3009, 0.8937, 0.3238, 0.8909, 0.3224, 0.9078, 0.3052, 0.9093, 0.2944, 0.9108, 0.2915, 0.8934, 0.3009, 0.8937, 0.6565, 0.879, 0.6532, 0.8952, 0.6373, 0.8936, 0.6385, 0.8823, 0.6373, 0.8936, 0.6249, 0.893, 0.6194, 0.8762, 0.6385, 0.8823, 0.846, 0.4339, 0.8462, 0.4517, 0.8257, 0.4524, 0.8249, 0.4348, 0.6586, 0.7286, 0.6679, 0.7291, 0.6681, 0.7476, 0.6573, 0.7468, 0.9708, 0.3853, 0.9702, 0.3955, 0.9542, 0.3947, 0.9584, 0.376, 0.98, 0.3962, 0.9702, 0.3955, 0.9708, 0.3853, 0.9877, 0.3814, 0.3224, 0.9078, 0.3238, 0.8909, 0.3415, 0.8907, 0.3385, 0.9074, 0.8616, 0.4317, 0.8646, 0.4505, 0.8462, 0.4517, 0.846, 0.4339, 0.2944, 0.9108, 0.2796, 0.9131, 0.2767, 0.8958, 0.2915, 0.8934, 0.9943, 0.3979, 0.98, 0.3962, 0.9877, 0.3814, 0.8902, 0.9593, 0.8859, 0.9426, 0.9015, 0.9347, 0.9045, 0.9557, 0.6409, 0.8043, 0.6415, 0.8123, 0.632, 0.8214, 0.6307, 0.8004])
me_circle_006.materials.append(mat_material_001)
me_circle_006.update()

# ---- objects
ob_green_crystal = bpy.data.objects.new('Green_Crystal', me_circle_006)

# ---- transforms, parenting, visibility, modifiers, constraints
ob_green_crystal.location = (0.0, 0.0, 0.0)
ob_green_crystal.rotation_euler = (1.571, 0.0, 0.0)

# ---- collection membership
col_collection.objects.link(ob_green_crystal)

# ---- scene / render settings (as saved in the file)
scene.frame_start = 1; scene.frame_end = 250; scene.frame_set(1)
scene.render.engine = 'CYCLES'
scene.cycles.use_denoising = False
scene.cycles.samples = 10
scene.cycles.sampling_pattern = 'TABULATED_SOBOL'
scene.cycles.use_adaptive_sampling = False
scene.cycles.use_light_tree = False
scene.cycles.bake_type = 'GLOSSY'
scene.view_settings.view_transform = 'Filmic'
bpy.context.view_layer.update()

# ---- added for rendering (the .blend has no active camera and no usable light): camera, sun
cam_auto = bpy.data.cameras.new('AutoCamera')
cam_auto.lens = 50.0
cam_auto.sensor_width = 36.0
cam_auto.clip_end = 1000.0
ob_auto_camera = bpy.data.objects.new('AutoCamera', cam_auto)
scene.collection.objects.link(ob_auto_camera)
ob_auto_camera.location = (5.87551, -6.95025, 6.39313)
ob_auto_camera.rotation_euler = (1.09748, -7.21219e-08, 0.694738)
scene.camera = ob_auto_camera
light_auto_sun = bpy.data.lights.new('AutoSun', 'SUN')
light_auto_sun.energy = 3.0
light_auto_sun.angle = 0.0523599
ob_auto_sun = bpy.data.objects.new('AutoSun', light_auto_sun)
scene.collection.objects.link(ob_auto_sun)
ob_auto_sun.rotation_euler = (0.872665, 0.174533, 0.523599)
bpy.context.view_layer.update()
